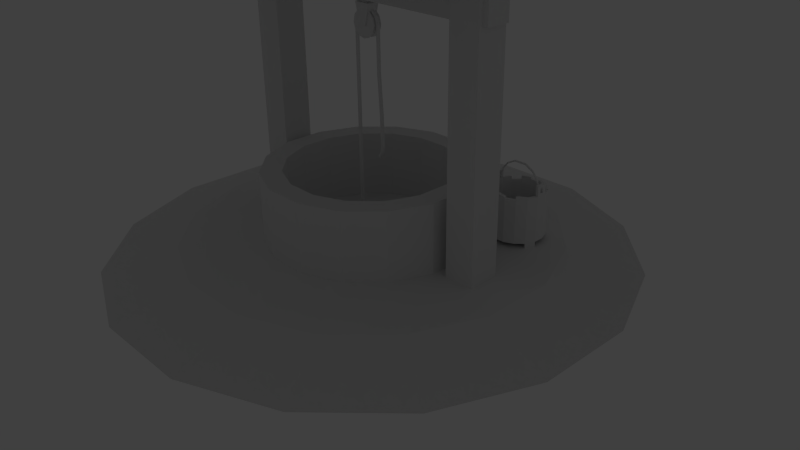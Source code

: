 # Source: Well.blend  (saved by Blender 2.68.0; exported with 4.5.12 LTS)
import bpy
from mathutils import Matrix  # noqa: F401  (used for matrix-valued properties, if any)

bpy.ops.wm.read_factory_settings(use_empty=True)
scene = bpy.context.scene
scene.name = 'Scene'

# ---- collections
col_collection_1 = bpy.data.collections.new('Collection 1'); scene.collection.children.link(col_collection_1)
col_collection_10 = bpy.data.collections.new('Collection 10'); scene.collection.children.link(col_collection_10)
col_collection_10.hide_render = True
col_collection_10.hide_viewport = True

# ---- world
world_world = bpy.data.worlds.new('World'); scene.world = world_world
world_world.color = (0.05088, 0.05088, 0.05088)
world_world.use_sun_shadow = False
world_world.sun_shadow_jitter_overblur = 0.0
world_world.cycles.sampling_method = 'MANUAL'
world_world.cycles.sample_map_resolution = 256

# ---- cameras
cam_camera = bpy.data.cameras.new('Camera')
cam_camera.clip_end = 100.0
cam_camera.lens = 35.0
cam_camera.sensor_width = 32.0
cam_camera.sensor_height = 18.0
cam_camera.ortho_scale = 7.314
cam_camera.dof.focus_distance = 0.0
cam_camera.dof.aperture_fstop = 128.0

# ---- lights
light_lamp = bpy.data.lights.new('Lamp', 'POINT')
light_lamp.transmission_factor = 0.0
light_lamp.cutoff_distance = 30.0
light_lamp.energy = 100.0
light_lamp.shadow_buffer_clip_start = 1.001
light_lamp.shadow_soft_size = 0.1
light_lamp.shadow_maximum_resolution = 0.006
light_lamp.use_absolute_resolution = True
light_lamp.cycles.use_multiple_importance_sampling = False

# ---- meshes
me_cube = bpy.data.meshes.new('Cube')
me_cube.from_pydata([(-1.0, -1.0, -1.0), (-1.0, 1.0, -1.0), (1.0, 1.0, -1.0), (1.0, -1.0, -1.0), (-1.0, -1.0, 22.4), (-1.0, 1.0, 22.4), (1.0, 1.0, 22.4), (1.0, -1.0, 22.4), (15.6, -1.0, -1.0), (15.6, 1.0, -1.0), (17.6, 1.0, -1.0), (17.6, -1.0, -1.0), (15.6, -1.0, 22.4), (15.6, 1.0, 22.4), (17.6, 1.0, 22.4), (17.6, -1.0, 22.4), (-0.8, -0.1927, 15.3), (-0.8, 0.8914, 16.09), (0.8, 0.8914, 16.09), (0.8, -0.1927, 15.3), (-0.8, -5.282, 19.35), (-0.8, -4.198, 20.04), (0.8, -4.198, 20.04), (0.8, -5.282, 19.35), (15.8, -0.1927, 15.3), (15.8, 0.8914, 16.09), (17.4, 0.8914, 16.09), (17.4, -0.1927, 15.3), (15.8, -5.282, 19.35), (15.8, -4.198, 20.04), (17.4, -4.198, 20.04), (17.4, -5.282, 19.35), (17.4, 0.1894, 15.3), (17.4, -0.8947, 16.09), (15.8, -0.8947, 16.09), (15.8, 0.1894, 15.3), (17.4, 5.279, 19.35), (17.4, 4.195, 20.04), (15.8, 4.195, 20.04), (15.8, 5.279, 19.35), (0.8, 0.1894, 15.3), (0.8, -0.8947, 16.09), (-0.8, -0.8947, 16.09), (-0.8, 0.1894, 15.3), (0.8, 5.279, 19.35), (0.8, 4.195, 20.04), (-0.8, 4.195, 20.04), (-0.8, 5.279, 19.35), (-2.655, -8.814, 17.0), (-2.655, -9.281, 17.67), (-2.655, 9.283, 17.68), (-2.655, 8.863, 16.99), (19.18, -8.814, 17.0), (19.18, -9.281, 17.67), (19.18, 9.283, 17.68), (19.18, 8.863, 16.99), (19.18, -0.7232, 22.94), (19.18, 0.7232, 22.94), (-2.655, 0.7232, 22.94), (-2.655, -0.7232, 22.94), (19.18, 0.7232, 22.03), (19.18, -0.7232, 22.03), (-2.655, -0.7232, 22.03), (-2.655, 0.7232, 22.03), (-3.508, -9.428, 17.49), (-3.508, -9.568, 17.75), (-3.508, 9.574, 17.75), (-3.508, 9.422, 17.48), (20.04, -9.428, 17.49), (20.04, -9.568, 17.75), (20.04, 9.574, 17.75), (20.04, 9.422, 17.48), (20.04, -0.8339, 23.14), (20.04, 0.8339, 23.14), (-3.508, 0.8339, 23.14), (-3.508, -0.8339, 23.14), (20.04, 0.8339, 22.79), (20.04, -0.8339, 22.79), (-3.508, -0.8339, 22.79), (-3.508, 0.8339, 22.79), (17.96, -0.7639, 14.04), (17.96, -0.7639, 15.57), (-1.427, -0.7639, 15.57), (-1.427, -0.7639, 14.04), (17.96, 0.7639, 14.04), (17.96, 0.7639, 15.57), (-1.427, 0.7639, 15.57), (-1.427, 0.7639, 14.04), (8.044, 0.2146, 14.86), (8.044, 0.2146, 13.66), (8.264, 0.2749, 13.43), (8.264, -0.2749, 13.43), (8.697, 0.2749, 13.32), (8.697, -0.2749, 13.32), (9.014, 0.2749, 13.0), (9.014, -0.2749, 13.0), (9.13, 0.2749, 12.57), (9.13, -0.2749, 12.57), (9.014, 0.2749, 12.13), (9.014, -0.2749, 12.13), (8.697, 0.2749, 11.82), (8.697, -0.2749, 11.82), (8.264, 0.2749, 11.7), (8.264, -0.2749, 11.7), (7.832, 0.2749, 11.82), (7.832, -0.2749, 11.82), (7.515, 0.2749, 12.13), (7.515, -0.2749, 12.13), (7.399, 0.2749, 12.57), (7.399, -0.2749, 12.57), (7.515, 0.2749, 13.0), (7.515, -0.2749, 13.0), (7.832, 0.2749, 13.32), (7.832, -0.2749, 13.32), (8.485, 0.2146, 14.86), (8.485, 0.2146, 13.66), (8.044, -0.2146, 13.66), (8.044, -0.2146, 14.86), (8.485, -0.2146, 14.86), (8.485, -0.2146, 13.66), (8.264, 0.1171, 13.37), (8.264, -0.1171, 13.37), (8.665, -0.1171, 13.26), (8.665, 0.1171, 13.26), (8.959, -0.1171, 12.97), (8.959, 0.1171, 12.97), (9.066, -0.1171, 12.57), (9.066, 0.1171, 12.57), (8.959, -0.1171, 12.17), (8.959, 0.1171, 12.17), (8.665, -0.1171, 11.87), (8.665, 0.1171, 11.87), (8.264, -0.1171, 11.76), (8.264, 0.1171, 11.76), (7.864, -0.1171, 11.87), (7.864, 0.1171, 11.87), (7.57, -0.1171, 12.17), (7.57, 0.1171, 12.17), (7.463, -0.1171, 12.57), (7.463, 0.1171, 12.57), (7.57, -0.1171, 12.97), (7.57, 0.1171, 12.97), (7.864, -0.1171, 13.26), (7.864, 0.1171, 13.26), (7.704, 0.3832, 13.76), (8.041, 0.3832, 12.47), (8.825, 0.3832, 13.76), (8.488, 0.3832, 12.47), (8.041, -0.3832, 12.47), (7.704, -0.3832, 13.76), (8.825, -0.3832, 13.76), (8.488, -0.3832, 12.47), (9.264, -0.05973, 12.57), (9.264, 0.05972, 12.57), (9.161, -0.1195, 12.57), (9.058, -0.05973, 12.56), (9.058, 0.05972, 12.56), (9.161, 0.1194, 12.57), (9.053, 0.06301, 4.541), (9.05, 0.1659, 4.542), (8.975, 0.008968, 4.582), (8.896, 0.05777, 4.625), (8.893, 0.1606, 4.626), (8.97, 0.2147, 4.585), (9.161, 0.1194, 12.59), (9.058, 0.05972, 12.58), (9.058, -0.05973, 12.58), (9.161, -0.1195, 12.59), (9.264, 0.05972, 12.59), (9.264, -0.05973, 12.59), (8.673, 0.1193, 13.33), (8.649, 0.06289, 13.23), (8.652, -0.05641, 13.22), (8.68, -0.1193, 13.32), (8.701, 0.0564, 13.43), (8.705, -0.06289, 13.42), (9.021, -0.1194, 13.0), (9.017, 0.1194, 13.0), (9.085, 0.05813, 13.05), (9.086, -0.06125, 13.05), (8.953, -0.05813, 12.95), (8.952, 0.06124, 12.95), (7.273, 0.05972, 12.57), (7.273, -0.05973, 12.57), (7.376, 0.1194, 12.57), (7.479, 0.05972, 12.56), (7.479, -0.05973, 12.56), (7.376, -0.1195, 12.57), (7.273, 0.05972, -0.2224), (7.273, -0.05973, -0.2224), (7.376, 0.1194, -0.2243), (7.479, 0.05972, -0.2261), (7.479, -0.05973, -0.2261), (7.376, -0.1195, -0.2243), (7.376, -0.1195, 12.59), (7.479, -0.05973, 12.58), (7.479, 0.05972, 12.58), (7.376, 0.1194, 12.59), (7.273, -0.05973, 12.59), (7.273, 0.05972, 12.59), (7.864, -0.1193, 13.33), (7.888, -0.06289, 13.23), (7.885, 0.0564, 13.22), (7.857, 0.1193, 13.32), (7.836, -0.05641, 13.43), (7.832, 0.06289, 13.42), (7.516, 0.1194, 13.0), (7.52, -0.1194, 13.0), (7.452, -0.05813, 13.05), (7.451, 0.06124, 13.05), (7.584, 0.05813, 12.95), (7.585, -0.06124, 12.95), (9.058, 0.05972, 9.904), (9.227, 0.05972, 7.243), (9.227, -0.05973, 7.243), (9.058, -0.05973, 9.904), (9.264, -0.05973, 9.907), (9.434, -0.05973, 7.246), (9.434, 0.05972, 7.246), (9.264, 0.05972, 9.907), (9.161, 0.1194, 9.906), (9.331, 0.1194, 7.245), (9.161, -0.1195, 9.906), (9.331, -0.1195, 7.245), (9.198, 0.1156, 5.912), (9.405, -0.00382, 5.916), (9.302, 0.1754, 5.914), (9.302, -0.06354, 5.914), (9.198, -0.003819, 5.912), (9.405, 0.1156, 5.916), (9.184, 0.1436, 5.247), (9.391, 0.02413, 5.251), (9.288, 0.2033, 5.249), (9.288, -0.03559, 5.249), (9.184, 0.02413, 5.247), (9.391, 0.1436, 5.251), (9.093, 0.1576, 4.914), (9.3, 0.03811, 4.918), (9.196, 0.2173, 4.916), (9.196, -0.02161, 4.916), (9.093, 0.03811, 4.914), (9.3, 0.1576, 4.918)], [], [(4, 5, 1, 0), (5, 6, 2, 1), (6, 7, 3, 2), (7, 4, 0, 3), (13, 14, 10, 9), (12, 13, 9, 8), (14, 15, 11, 10), (15, 12, 8, 11), (20, 21, 17, 16), (21, 22, 18, 17), (22, 23, 19, 18), (23, 20, 16, 19), (29, 30, 26, 25), (28, 29, 25, 24), (30, 31, 27, 26), (31, 28, 24, 27), (36, 37, 33, 32), (37, 38, 34, 33), (38, 39, 35, 34), (39, 36, 32, 35), (45, 46, 42, 41), (44, 45, 41, 40), (46, 47, 43, 42), (47, 44, 40, 43), (52, 53, 49, 48), (54, 55, 51, 50), (61, 52, 48, 62), (63, 58, 50, 51), (61, 56, 53, 52), (55, 60, 63, 51), (60, 61, 62, 63), (48, 49, 59, 62), (62, 59, 58, 63), (55, 54, 57, 60), (60, 57, 56, 61), (68, 69, 65, 64), (73, 70, 66, 74), (70, 71, 67, 66), (77, 68, 64, 78), (79, 74, 66, 67), (77, 72, 69, 68), (69, 72, 75, 65), (72, 73, 74, 75), (71, 76, 79, 67), (76, 77, 78, 79), (64, 65, 75, 78), (78, 75, 74, 79), (71, 70, 73, 76), (76, 73, 72, 77), (80, 81, 82, 83), (87, 86, 85, 84), (80, 83, 87, 84), (81, 80, 84, 85), (82, 81, 85, 86), (83, 82, 86, 87), (121, 91, 93, 122), (122, 93, 95, 124), (124, 95, 97, 126), (126, 97, 99, 128), (119, 118, 117, 116), (128, 99, 101, 130), (89, 88, 114, 115), (130, 101, 103, 132), (132, 103, 105, 134), (118, 119, 115, 114), (134, 105, 107, 136), (136, 107, 109, 138), (116, 117, 88, 89), (138, 109, 111, 140), (93, 91, 113, 111, 109, 107, 105, 103, 101, 99, 97, 95), (142, 113, 91, 121), (140, 111, 113, 142), (90, 92, 94, 96, 98, 100, 102, 104, 106, 108, 110, 112), (90, 120, 123, 92), (120, 121, 122, 123), (92, 123, 125, 94), (123, 122, 124, 125), (94, 125, 127, 96), (125, 124, 126, 127), (96, 127, 129, 98), (127, 126, 128, 129), (98, 129, 131, 100), (129, 128, 130, 131), (100, 131, 133, 102), (131, 130, 132, 133), (102, 133, 135, 104), (133, 132, 134, 135), (104, 135, 137, 106), (135, 134, 136, 137), (106, 137, 139, 108), (137, 136, 138, 139), (108, 139, 141, 110), (139, 138, 140, 141), (112, 143, 120, 90), (143, 142, 121, 120), (110, 141, 143, 112), (141, 140, 142, 143), (151, 150, 149, 148), (145, 144, 146, 147), (151, 148, 145, 147), (150, 151, 147, 146), (149, 150, 146, 144), (148, 149, 144, 145), (240, 236, 162, 161), (180, 181, 165, 166), (241, 237, 158, 159), (236, 238, 163, 162), (237, 239, 160, 158), (238, 241, 159, 163), (239, 240, 161, 160), (178, 179, 169, 168), (176, 180, 166, 167), (177, 178, 168, 164), (179, 176, 167, 169), (181, 177, 164, 165), (172, 171, 181, 180), (174, 175, 179, 178), (173, 172, 180, 176), (170, 174, 178, 177), (175, 173, 176, 179), (171, 170, 177, 181), (157, 164, 168, 153), (153, 168, 169, 152), (152, 169, 167, 154), (154, 167, 166, 155), (156, 165, 164, 157), (155, 166, 165, 156), (185, 186, 192, 191), (210, 211, 195, 196), (183, 182, 188, 189), (186, 187, 193, 192), (182, 184, 190, 188), (187, 183, 189, 193), (184, 185, 191, 190), (208, 209, 199, 198), (206, 210, 196, 197), (207, 208, 198, 194), (209, 206, 197, 199), (211, 207, 194, 195), (202, 201, 211, 210), (204, 205, 209, 208), (203, 202, 210, 206), (200, 204, 208, 207), (205, 203, 206, 209), (201, 200, 207, 211), (187, 194, 198, 183), (183, 198, 199, 182), (182, 199, 197, 184), (184, 197, 196, 185), (186, 195, 194, 187), (185, 196, 195, 186), (155, 156, 212, 215), (215, 212, 213, 214), (153, 152, 216, 219), (219, 216, 217, 218), (156, 157, 220, 212), (212, 220, 221, 213), (152, 154, 222, 216), (216, 222, 223, 217), (157, 153, 219, 220), (220, 219, 218, 221), (154, 155, 215, 222), (222, 215, 214, 223), (214, 213, 224, 228), (218, 217, 225, 229), (213, 221, 226, 224), (217, 223, 227, 225), (221, 218, 229, 226), (223, 214, 228, 227), (228, 224, 230, 234), (229, 225, 231, 235), (224, 226, 232, 230), (225, 227, 233, 231), (226, 229, 235, 232), (227, 228, 234, 233), (234, 230, 236, 240), (235, 231, 237, 241), (230, 232, 238, 236), (231, 233, 239, 237), (232, 235, 241, 238), (233, 234, 240, 239)])
_uv = me_cube.uv_layers.new(name='UVMap')
_uv.uv.foreach_set('vector', [1.511, 0.6903, 1.384, 0.6907, 1.379, -0.7984, 1.506, -0.7988, 0.7309, 1.703, 0.6036, 1.703, 0.6077, 0.3825, 0.735, 0.3829, 1.116, 0.6903, 0.9882, 0.6907, 0.9837, -0.7984, 1.111, -0.7988, 0.1099, 0.02653, 0.2372, 0.02614, 0.24, 0.939, 0.1127, 0.9394, 0.5996, 1.703, 0.4723, 1.703, 0.4764, 0.3825, 0.6036, 0.3829, 0.7263, 1.103, 0.599, 1.104, 0.5945, -0.3855, 0.7217, -0.3859, 1.247, 0.6903, 1.12, 0.6907, 1.116, -0.7984, 1.243, -0.7988, 0.735, 0.3829, 0.8622, 0.3825, 0.865, 1.295, 0.7378, 1.296, -0.616, 1.03, -0.6932, 1.003, -0.6943, 0.593, -0.6121, 0.6164, -0.3043, 1.003, -0.4061, 1.003, -0.4048, 0.593, -0.303, 0.5933, 1.147, 1.101, 1.07, 1.128, 1.066, 0.714, 1.148, 0.6907, -0.991, 0.5933, -0.8891, 0.593, -0.8879, 0.9864, -0.9897, 0.9868, 0.1205, 0.5929, 0.2223, 0.5925, 0.2236, 1.003, 0.1218, 1.003, 1.226, 1.128, 1.149, 1.101, 1.148, 0.6907, 1.23, 0.714, 0.3848, 0.9833, 0.3076, 1.011, 0.3037, 0.5966, 0.3859, 0.5733, -0.5091, 0.5933, -0.4073, 0.593, -0.4061, 0.9864, -0.5079, 0.9868, 0.1809, 0.9433, 0.1038, 0.916, 0.1026, 0.506, 0.1849, 0.5294, 0.01744, 0.5929, 0.1193, 0.5925, 0.1205, 1.003, 0.0187, 1.003, -0.8068, 1.382, -0.884, 1.409, -0.8879, 0.9949, -0.8057, 0.9716, -0.5103, 0.9716, -0.6121, 0.9713, -0.6109, 0.593, -0.5091, 0.5933, -0.1729, 0.5929, -0.07111, 0.5925, -0.06985, 1.003, -0.1717, 1.003, -0.513, 1.409, -0.5902, 1.382, -0.5913, 0.9716, -0.5091, 0.9949, 1.065, 1.101, 0.9876, 1.128, 0.9837, 0.714, 1.066, 0.6907, -0.7861, 0.9716, -0.8879, 0.9713, -0.8868, 0.593, -0.7849, 0.5933, 1.614, 0.5909, 1.571, 0.5911, 1.567, -0.7987, 1.61, -0.7988, 1.511, -0.7987, 1.562, -0.7988, 1.567, 0.5909, 1.515, 0.5911, -0.303, -0.7972, 0.2193, -0.7988, 0.2236, 0.5909, -0.2987, 0.5925, 0.7316, 0.7679, 0.6646, 0.7681, 0.6624, 0.239, 0.7138, 0.2657, 0.7576, -0.1896, 0.806, -0.2206, 0.8173, 0.4188, 0.765, 0.417, -0.303, 0.5909, -0.9004, 0.5928, -0.9047, -0.797, -0.3073, -0.7988, -0.9004, 0.5928, -0.9867, 0.593, -0.991, -0.7967, -0.9047, -0.797, 0.4474, 0.5731, 0.4044, 0.603, 0.4025, 0.04267, 0.46, 0.04249, 0.46, 0.04249, 0.4025, 0.04267, 0.4022, -0.04937, 0.4597, -0.04955, 0.7642, -0.8345, 0.8157, -0.834, 0.8121, -0.1947, 0.7632, -0.2251, 0.9262, -0.2532, 0.9837, -0.2531, 0.9834, -0.161, 0.9259, -0.1612, 1.077, 1.833, 1.077, 1.809, -0.1855, 1.809, -0.1855, 1.833, -0.2121, 1.077, -0.2121, 0.544, 1.066, 0.544, 1.066, 1.077, 1.067, 2.013, 1.067, 1.987, -0.196, 1.987, -0.196, 2.013, 1.078, 0.4408, 1.078, -0.09327, -0.224, -0.09327, -0.224, 0.4408, 0.331, 0.6152, 0.308, 0.6123, 0.5861, 1.205, 0.6052, 1.198, 0.3451, 0.5104, 0.3221, 0.5075, 0.7488, 0.002574, 0.7646, 0.01348, 1.066, -0.09048, 1.066, 0.4423, -0.2121, 0.4423, -0.2121, -0.09048, 1.068, 0.4419, 1.068, 0.5439, -0.2143, 0.5439, -0.2143, 0.4419, 1.078, 1.078, 1.078, 0.5445, -0.224, 0.5445, -0.224, 1.078, 1.078, 0.5445, 1.078, 0.4408, -0.224, 0.4408, -0.224, 0.5445, 0.7646, 0.01348, 0.7488, 0.002574, 0.3221, 0.5075, 0.3451, 0.5104, 0.3451, 0.5104, 0.3221, 0.5075, 0.308, 0.6123, 0.331, 0.6152, 0.6052, 1.198, 0.5861, 1.205, 0.308, 0.6123, 0.331, 0.6152, 0.331, 0.6152, 0.308, 0.6123, 0.3221, 0.5075, 0.3451, 0.5104, 0.3691, 1.267, 0.3095, 1.267, 0.3057, 0.03395, 0.3653, 0.03377, 0.9799, 1.616, 0.8937, 1.616, 0.8975, 0.3825, 0.9837, 0.3828, 0.8099, 1.173, 0.8068, -0.06082, 0.8811, -0.0611, 0.8842, 1.172, -0.8937, 1.084, -0.991, 1.084, -0.9907, 0.9868, -0.8934, 0.9871, 0.4089, 0.3827, 0.4127, 1.616, 0.3359, 1.616, 0.3321, 0.383, 0.4143, 0.4227, 0.3171, 0.423, 0.3168, 0.3258, 0.414, 0.3255, 0.6063, 0.9624, 0.6063, 0.999, 0.7946, 0.9329, 0.7807, 0.9013, 0.7807, 0.9013, 0.7946, 0.9329, 0.9325, 0.7525, 0.9083, 0.7342, 0.9083, 0.7342, 0.9325, 0.7525, 0.983, 0.5059, 0.955, 0.5059, 0.955, 0.5059, 0.983, 0.5059, 0.9325, 0.2594, 0.9083, 0.2777, 0.6558, 0.1979, 0.6551, 0.4006, 0.5803, 0.4004, 0.581, 0.1977, 0.9083, 0.2777, 0.9325, 0.2594, 0.7946, 0.07892, 0.7807, 0.1106, 0.6519, 0.6036, 0.6513, 0.4009, 0.7261, 0.4006, 0.7267, 0.6034, 0.7807, 0.1106, 0.7946, 0.07892, 0.6063, 0.01287, 0.6063, 0.04942, 0.6063, 0.04942, 0.6063, 0.01287, 0.418, 0.07892, 0.4319, 0.1106, 0.6558, 0.4004, 0.6564, 0.1993, 0.7291, 0.1995, 0.7285, 0.4006, 0.4319, 0.1106, 0.418, 0.07892, 0.2801, 0.2594, 0.3043, 0.2777, 0.3043, 0.2777, 0.2801, 0.2594, 0.2297, 0.5059, 0.2576, 0.5059, 0.7995, 0.4006, 0.8001, 0.6017, 0.7273, 0.602, 0.7267, 0.4009, 0.2576, 0.5059, 0.2297, 0.5059, 0.2801, 0.7525, 0.3043, 0.7342, 0.7946, 0.9329, 0.6063, 0.999, 0.418, 0.9329, 0.2801, 0.7525, 0.2297, 0.5059, 0.2801, 0.2594, 0.418, 0.07892, 0.6063, 0.01287, 0.7946, 0.07892, 0.9325, 0.2594, 0.983, 0.5059, 0.9325, 0.7525, 0.4319, 0.9013, 0.418, 0.9329, 0.6063, 0.999, 0.6063, 0.9624, 0.3043, 0.7342, 0.2801, 0.7525, 0.418, 0.9329, 0.4319, 0.9013, 0.6063, 0.999, 0.7946, 0.9329, 0.9325, 0.7525, 0.983, 0.5059, 0.9325, 0.2594, 0.7946, 0.07892, 0.6063, 0.01287, 0.418, 0.07892, 0.2801, 0.2594, 0.2297, 0.5059, 0.2801, 0.7525, 0.418, 0.9329, 0.6063, 0.999, 0.6063, 0.9624, 0.7807, 0.9013, 0.7946, 0.9329, 0.3447, 0.9525, 0.1711, 0.9531, 0.1703, 0.6868, 0.3439, 0.6863, 0.7946, 0.9329, 0.7807, 0.9013, 0.9083, 0.7342, 0.9325, 0.7525, 0.3439, 0.6863, 0.1703, 0.6868, 0.1694, 0.3794, 0.343, 0.3789, 0.9325, 0.7525, 0.9083, 0.7342, 0.955, 0.5059, 0.983, 0.5059, 0.343, 0.3789, 0.1694, 0.3794, 0.1686, 0.1131, 0.3421, 0.1126, 0.983, 0.5059, 0.955, 0.5059, 0.9083, 0.2777, 0.9325, 0.2594, 0.8706, 0.9531, 0.697, 0.9525, 0.6978, 0.6863, 0.8714, 0.6868, 0.9325, 0.2594, 0.9083, 0.2777, 0.7807, 0.1106, 0.7946, 0.07892, 0.8714, 0.6868, 0.6978, 0.6863, 0.6988, 0.3789, 0.8723, 0.3794, 0.7946, 0.07892, 0.7807, 0.1106, 0.6063, 0.04942, 0.6063, 0.01287, 0.8723, 0.3794, 0.6988, 0.3789, 0.6996, 0.1126, 0.8732, 0.1131, 0.6063, 0.01287, 0.6063, 0.04942, 0.4319, 0.1106, 0.418, 0.07892, 0.3447, 0.1131, 0.5183, 0.1126, 0.5191, 0.3789, 0.3455, 0.3794, 0.418, 0.07892, 0.4319, 0.1106, 0.3043, 0.2777, 0.2801, 0.2594, 0.3455, 0.3794, 0.5191, 0.3789, 0.52, 0.6863, 0.3465, 0.6868, 0.2801, 0.2594, 0.3043, 0.2777, 0.2576, 0.5059, 0.2297, 0.5059, 0.3465, 0.6868, 0.52, 0.6863, 0.5209, 0.9525, 0.3473, 0.9531, 0.2297, 0.5059, 0.2576, 0.5059, 0.3043, 0.7342, 0.2801, 0.7525, 0.5209, 0.1131, 0.6944, 0.1126, 0.6953, 0.3789, 0.5217, 0.3794, 0.418, 0.9329, 0.4319, 0.9013, 0.6063, 0.9624, 0.6063, 0.999, 0.5226, 0.6868, 0.6962, 0.6863, 0.697, 0.9525, 0.5234, 0.9531, 0.2801, 0.7525, 0.3043, 0.7342, 0.4319, 0.9013, 0.418, 0.9329, 0.5217, 0.3794, 0.6953, 0.3789, 0.6962, 0.6863, 0.5226, 0.6868, 0.448, 0.4006, 0.3901, 0.1808, 0.5803, 0.1803, 0.5238, 0.4004, 0.2578, 0.4006, 0.1999, 0.1808, 0.3901, 0.1803, 0.3336, 0.4004, 0.597, 0.7212, 0.5212, 0.7214, 0.5208, 0.5915, 0.5966, 0.5912, 0.3908, 0.6265, 0.3901, 0.401, 0.5201, 0.4006, 0.5208, 0.6261, 0.5213, 0.5912, 0.5208, 0.401, 0.6507, 0.4006, 0.6513, 0.5908, 0.3299, 0.4006, 0.3305, 0.6261, 0.2006, 0.6265, 0.1999, 0.401, 0.1685, -3.526, 0.00164, -3.527, 0.001641, -3.889, 0.1685, -3.888, 0.1685, 0.5286, 0.001637, 0.5284, 0.001641, -0.1021, 0.1685, -0.1019, 0.669, -3.52, 0.5022, -3.521, 0.5022, -3.883, 0.669, -3.882, 1.003, -3.525, 0.8358, -3.522, 0.8358, -3.884, 1.003, -3.887, 0.5022, -3.521, 0.3353, -3.524, 0.3353, -3.885, 0.5022, -3.883, 0.8358, -3.522, 0.669, -3.52, 0.669, -3.882, 0.8358, -3.884, 0.3353, -3.524, 0.1685, -3.526, 0.1685, -3.888, 0.3353, -3.885, 0.669, 0.5294, 0.5022, 0.5292, 0.5022, -0.1012, 0.669, -0.1011, 0.3353, 0.5289, 0.1685, 0.5286, 0.1685, -0.1019, 0.3353, -0.1016, 0.8358, 0.5291, 0.669, 0.5294, 0.669, -0.1011, 0.8358, -0.1014, 0.5022, 0.5292, 0.3353, 0.5289, 0.3353, -0.1016, 0.5022, -0.1012, 1.003, 0.5287, 0.8358, 0.5291, 0.8358, -0.1014, 1.003, -0.1017, 0.1685, 1.159, 0.001632, 1.159, 0.001637, 0.5284, 0.1685, 0.5286, 0.669, 1.16, 0.5021, 1.16, 0.5022, 0.5292, 0.669, 0.5294, 0.3353, 1.159, 0.1685, 1.159, 0.1685, 0.5286, 0.3353, 0.5289, 0.8358, 1.16, 0.669, 1.16, 0.669, 0.5294, 0.8358, 0.5291, 0.5021, 1.16, 0.3353, 1.159, 0.3353, 0.5289, 0.5022, 0.5292, 1.003, 1.159, 0.8358, 1.16, 0.8358, 0.5291, 1.003, 0.5287, 0.7635, -0.003801, 0.7635, 0.01096, 0.6032, 0.01208, 0.6033, -0.002683, 0.6033, -0.002683, 0.6032, 0.01208, 0.4429, 0.01172, 0.443, -0.003049, 0.443, -0.003049, 0.4429, 0.01172, 0.2826, 0.01012, 0.2826, -0.004658, 0.2826, -0.004658, 0.2826, 0.01012, 0.1222, 0.008756, 0.1222, -0.006019, 0.4101, 0.09692, 0.4105, 0.06738, 0.5899, 0.06738, 0.5894, 0.09692, 0.1222, -0.006019, 0.1222, 0.008756, -0.0382, 0.008758, -0.0382, -0.006019, 0.1685, 8.185, 0.001632, 8.183, 0.001641, -7.283, 0.1685, -7.281, 0.1685, 0.5286, 0.001637, 0.5284, 0.001641, -0.1021, 0.1685, -0.1019, 0.669, 8.195, 0.5021, 8.193, 0.5022, -7.273, 0.669, -7.271, 1.003, 8.187, 0.8358, 8.191, 0.8358, -7.275, 1.003, -7.279, 0.5021, 8.193, 0.3353, 8.189, 0.3353, -7.277, 0.5022, -7.273, 0.8358, 8.191, 0.669, 8.195, 0.669, -7.271, 0.8358, -7.275, 0.3353, 8.189, 0.1685, 8.185, 0.1685, -7.281, 0.3353, -7.277, 0.669, 0.5294, 0.5022, 0.5292, 0.5022, -0.1012, 0.669, -0.1011, 0.3353, 0.5289, 0.1685, 0.5286, 0.1685, -0.1019, 0.3353, -0.1016, 0.8358, 0.5291, 0.669, 0.5294, 0.669, -0.1011, 0.8358, -0.1014, 0.5022, 0.5292, 0.3353, 0.5289, 0.3353, -0.1016, 0.5022, -0.1012, 1.003, 0.5287, 0.8358, 0.5291, 0.8358, -0.1014, 1.003, -0.1017, 0.1685, 1.159, 0.001632, 1.159, 0.001637, 0.5284, 0.1685, 0.5286, 0.669, 1.16, 0.5021, 1.16, 0.5022, 0.5292, 0.669, 0.5294, 0.3353, 1.159, 0.1685, 1.159, 0.1685, 0.5286, 0.3353, 0.5289, 0.8358, 1.16, 0.669, 1.16, 0.669, 0.5294, 0.8358, 0.5291, 0.5021, 1.16, 0.3353, 1.159, 0.3353, 0.5289, 0.5022, 0.5292, 1.003, 1.159, 0.8358, 1.16, 0.8358, 0.5291, 1.003, 0.5287, 0.7635, -0.003801, 0.7635, 0.01096, 0.6032, 0.01208, 0.6033, -0.002683, 0.6033, -0.002683, 0.6032, 0.01208, 0.4429, 0.01172, 0.443, -0.003049, 0.443, -0.003049, 0.4429, 0.01172, 0.2826, 0.01012, 0.2826, -0.004658, 0.2826, -0.004658, 0.2826, 0.01012, 0.1222, 0.008756, 0.1222, -0.006019, 0.4101, 0.09692, 0.4105, 0.06738, 0.5899, 0.06738, 0.5894, 0.09692, 0.1222, -0.006019, 0.1222, 0.008756, -0.0382, 0.008758, -0.0382, -0.006019, 0.1685, 4.796, 0.001632, 4.794, 0.001635, 1.9, 0.1685, 1.901, 0.1685, 1.901, 0.001635, 1.9, 0.001638, -0.9944, 0.1685, -0.9932, 0.669, 4.801, 0.5021, 4.8, 0.5022, 1.906, 0.669, 1.907, 0.669, 1.907, 0.5022, 1.906, 0.5022, -0.9888, 0.669, -0.9876, 1.003, 4.796, 0.8358, 4.799, 0.8358, 1.904, 1.003, 1.902, 1.003, 1.902, 0.8358, 1.904, 0.8358, -0.9899, 1.003, -0.9923, 0.5021, 4.8, 0.3353, 4.798, 0.3353, 1.903, 0.5022, 1.906, 0.5022, 1.906, 0.3353, 1.903, 0.3353, -0.991, 0.5022, -0.9888, 0.8358, 4.799, 0.669, 4.801, 0.669, 1.907, 0.8358, 1.904, 0.8358, 1.904, 0.669, 1.907, 0.669, -0.9876, 0.8358, -0.9899, 0.3353, 4.798, 0.1685, 4.796, 0.1685, 1.901, 0.3353, 1.903, 0.3353, 1.903, 0.1685, 1.901, 0.1685, -0.9932, 0.3353, -0.991, 0.1685, -0.9932, 0.001638, -0.9944, 0.001639, -2.442, 0.1685, -2.44, 0.669, -0.9876, 0.5022, -0.9888, 0.5022, -2.436, 0.669, -2.435, 1.003, -0.9923, 0.8358, -0.9899, 0.8358, -2.437, 1.003, -2.439, 0.5022, -0.9888, 0.3353, -0.991, 0.3353, -2.438, 0.5022, -2.436, 0.8358, -0.9899, 0.669, -0.9876, 0.669, -2.435, 0.8358, -2.437, 0.3353, -0.991, 0.1685, -0.9932, 0.1685, -2.44, 0.3353, -2.438, 0.1685, -2.44, 0.001639, -2.442, 0.00164, -3.165, 0.1685, -3.164, 0.669, -2.435, 0.5022, -2.436, 0.5022, -3.16, 0.669, -3.158, 1.003, -2.439, 0.8358, -2.437, 0.8358, -3.161, 1.003, -3.163, 0.5022, -2.436, 0.3353, -2.438, 0.3353, -3.162, 0.5022, -3.16, 0.8358, -2.437, 0.669, -2.435, 0.669, -3.158, 0.8358, -3.161, 0.3353, -2.438, 0.1685, -2.44, 0.1685, -3.164, 0.3353, -3.162, 0.1685, -3.164, 0.00164, -3.165, 0.00164, -3.527, 0.1685, -3.526, 0.669, -3.158, 0.5022, -3.16, 0.5022, -3.521, 0.669, -3.52, 1.003, -3.163, 0.8358, -3.161, 0.8358, -3.522, 1.003, -3.525, 0.5022, -3.16, 0.3353, -3.162, 0.3353, -3.524, 0.5022, -3.521, 0.8358, -3.161, 0.669, -3.158, 0.669, -3.52, 0.8358, -3.522, 0.3353, -3.162, 0.1685, -3.164, 0.1685, -3.526, 0.3353, -3.524])
me_cube.use_remesh_preserve_volume = False
me_cube.use_remesh_preserve_attributes = False
me_cube.use_mirror_vertex_groups = False
me_cube.update()
me_cylinder = bpy.data.meshes.new('Cylinder')
me_cylinder.from_pydata([(0.1951, 0.9808, -1.0), (0.1951, 0.9808, 0.5217), (0.5556, 0.8315, -1.0), (0.5556, 0.8315, 0.5217), (0.8315, 0.5556, -1.0), (0.8315, 0.5556, 0.5217), (0.9808, 0.1951, -1.0), (0.9808, 0.1951, 0.5217), (0.9808, -0.1951, -1.0), (0.9808, -0.1951, 0.5217), (0.8315, -0.5556, -1.0), (0.8315, -0.5556, 0.5217), (0.5556, -0.8315, -1.0), (0.5556, -0.8315, 0.5217), (0.1951, -0.9808, -1.0), (0.1951, -0.9808, 0.5217), (-0.1951, -0.9808, -1.0), (-0.1951, -0.9808, 0.5217), (-0.5556, -0.8315, -1.0), (-0.5556, -0.8315, 0.5217), (-0.8315, -0.5556, -1.0), (-0.8315, -0.5556, 0.5217), (-0.9808, -0.1951, -1.0), (-0.9808, -0.1951, 0.5217), (-0.9808, 0.1951, -1.0), (-0.9808, 0.1951, 0.5217), (-0.8315, 0.5556, -1.0), (-0.8315, 0.5556, 0.5217), (-0.5556, 0.8315, -1.0), (-0.5556, 0.8315, 0.5217), (-0.1951, 0.9808, -1.0), (-0.1951, 0.9808, 0.5217), (0.1556, 0.782, 0.5217), (0.443, 0.663, 0.5217), (0.663, 0.443, 0.5217), (0.782, 0.1556, 0.5217), (0.782, -0.1556, 0.5217), (0.663, -0.443, 0.5217), (0.443, -0.663, 0.5217), (0.1556, -0.782, 0.5217), (-0.1556, -0.782, 0.5217), (-0.443, -0.663, 0.5217), (-0.663, -0.443, 0.5217), (-0.782, -0.1556, 0.5217), (-0.782, 0.1556, 0.5217), (-0.663, 0.443, 0.5217), (-0.443, 0.663, 0.5217), (-0.1556, 0.782, 0.5217), (0.1556, 0.782, -0.9737), (0.443, 0.663, -0.9737), (0.663, 0.443, -0.9737), (0.782, 0.1556, -0.9737), (0.782, -0.1556, -0.9737), (0.663, -0.443, -0.9737), (0.443, -0.663, -0.9737), (0.1556, -0.782, -0.9737), (-0.1556, -0.782, -0.9737), (-0.443, -0.663, -0.9737), (-0.663, -0.443, -0.9737), (-0.782, -0.1556, -0.9737), (-0.782, 0.1556, -0.9737), (-0.663, 0.443, -0.9737), (-0.443, 0.663, -0.9737), (-0.1556, 0.782, -0.9737), (0.3471, 1.745, -1.0), (0.9883, 1.479, -1.0), (1.479, 0.9883, -1.0), (1.745, 0.3471, -1.0), (1.745, -0.3471, -1.0), (1.479, -0.9883, -1.0), (0.9883, -1.479, -1.0), (0.3471, -1.745, -1.0), (-0.3471, -1.745, -1.0), (-0.9883, -1.479, -1.0), (-1.479, -0.9883, -1.0), (-1.745, -0.3471, -1.0), (-1.745, 0.3471, -1.0), (-1.479, 0.9883, -1.0), (-0.9883, 1.479, -1.0), (-0.3471, 1.745, -1.0), (0.4832, 2.429, -1.456), (1.376, 2.059, -1.456), (2.059, 1.376, -1.456), (2.429, 0.4832, -1.456), (2.429, -0.4832, -1.456), (2.059, -1.376, -1.456), (1.376, -2.059, -1.456), (0.4832, -2.429, -1.456), (-0.4832, -2.429, -1.456), (-1.376, -2.059, -1.456), (-2.059, -1.376, -1.456), (-2.429, -0.4832, -1.456), (-2.429, 0.4832, -1.456), (-2.059, 1.376, -1.456), (-1.376, 2.059, -1.456), (-0.4832, 2.429, -1.456)], [], [(0, 1, 3, 2), (2, 3, 5, 4), (4, 5, 7, 6), (6, 7, 9, 8), (8, 9, 11, 10), (10, 11, 13, 12), (12, 13, 15, 14), (14, 15, 17, 16), (16, 17, 19, 18), (18, 19, 21, 20), (20, 21, 23, 22), (22, 23, 25, 24), (24, 25, 27, 26), (26, 27, 29, 28), (5, 3, 33, 34), (30, 31, 1, 0), (28, 29, 31, 30), (20, 22, 75, 74), (46, 45, 61, 62), (31, 29, 46, 47), (27, 25, 44, 45), (3, 1, 32, 33), (23, 21, 42, 43), (19, 17, 40, 41), (15, 13, 38, 39), (11, 9, 36, 37), (7, 5, 34, 35), (1, 31, 47, 32), (29, 27, 45, 46), (25, 23, 43, 44), (21, 19, 41, 42), (17, 15, 39, 40), (13, 11, 37, 38), (9, 7, 35, 36), (40, 39, 55, 56), (34, 33, 49, 50), (47, 46, 62, 63), (41, 40, 56, 57), (35, 34, 50, 51), (32, 47, 63, 48), (42, 41, 57, 58), (36, 35, 51, 52), (43, 42, 58, 59), (37, 36, 52, 53), (44, 43, 59, 60), (38, 37, 53, 54), (45, 44, 60, 61), (39, 38, 54, 55), (33, 32, 48, 49), (76, 77, 93, 92), (16, 18, 73, 72), (12, 14, 71, 70), (8, 10, 69, 68), (4, 6, 67, 66), (30, 0, 64, 79), (26, 28, 78, 77), (22, 24, 76, 75), (18, 20, 74, 73), (14, 16, 72, 71), (10, 12, 70, 69), (6, 8, 68, 67), (2, 4, 66, 65), (28, 30, 79, 78), (24, 26, 77, 76), (0, 2, 65, 64), (70, 71, 87, 86), (64, 65, 81, 80), (77, 78, 94, 93), (71, 72, 88, 87), (65, 66, 82, 81), (78, 79, 95, 94), (72, 73, 89, 88), (66, 67, 83, 82), (79, 64, 80, 95), (73, 74, 90, 89), (67, 68, 84, 83), (74, 75, 91, 90), (68, 69, 85, 84), (75, 76, 92, 91), (69, 70, 86, 85), (50, 49, 48, 63, 62, 61, 60, 59, 58, 57, 56, 55, 54, 53, 52, 51)])
_uv = me_cylinder.uv_layers.new(name='UVMap')
_uv.uv.foreach_set('vector', [-0.03827, 0.2044, -0.03827, 0.5523, -0.2177, 0.5523, -0.2177, 0.2044, -0.2177, 0.2044, -0.2177, 0.5523, -0.3971, 0.5523, -0.3971, 0.2044, -0.3971, 0.2044, -0.3971, 0.5523, -0.5765, 0.5523, -0.5765, 0.2044, -0.5765, 0.2044, -0.5765, 0.5523, -0.7558, 0.5523, -0.7558, 0.2044, -0.7558, 0.2044, -0.7558, 0.5523, -0.9352, 0.5523, -0.9352, 0.2044, 1.935, 0.2044, 1.935, 0.5523, 1.756, 0.5523, 1.756, 0.2044, 1.756, 0.2044, 1.756, 0.5523, 1.576, 0.5523, 1.576, 0.2044, 1.576, 0.2044, 1.576, 0.5523, 1.397, 0.5523, 1.397, 0.2044, 1.397, 0.2044, 1.397, 0.5523, 1.217, 0.5523, 1.217, 0.2044, 1.217, 0.2044, 1.217, 0.5523, 1.038, 0.5523, 1.038, 0.2044, 1.038, 0.2044, 1.038, 0.5523, 0.8587, 0.5523, 0.8587, 0.2044, 0.8587, 0.2044, 0.8587, 0.5523, 0.6793, 0.5523, 0.6793, 0.2044, 0.6793, 0.2044, 0.6793, 0.5523, 0.4999, 0.5523, 0.4999, 0.2044, 0.4999, 0.2044, 0.4999, 0.5523, 0.3205, 0.5523, 0.3205, 0.2044, -0.7832, 0.686, -0.5054, 0.686, -0.5312, 0.825, -0.7573, 0.825, 0.1411, 0.2044, 0.1411, 0.5523, -0.03827, 0.5523, -0.03827, 0.2044, 0.3205, 0.2044, 0.3205, 0.5523, 0.1411, 0.5523, 0.1411, 0.2044, 1.011, 0.1893, 0.8764, 0.1893, 0.8257, 0.5561, 1.061, 0.5561, 0.3205, 0.5523, 0.4999, 0.5523, 0.4999, 0.08234, 0.3205, 0.08234, -0.1051, 0.686, 0.1734, 0.686, 0.1472, 0.825, -0.0789, 0.825, 0.3453, 0.686, 0.6277, 0.686, 0.5995, 0.825, 0.3734, 0.825, -0.5586, 0.686, -0.2776, 0.686, -0.3051, 0.825, -0.5312, 0.825, 0.7905, 0.686, 1.087, 0.686, 1.052, 0.825, 0.8257, 0.825, 1.251, 0.686, 1.531, 0.686, 1.504, 0.825, 1.278, 0.825, -1.921, 0.686, -1.629, 0.686, -1.662, 0.825, -1.888, 0.825, -1.461, 0.686, -1.185, 0.686, -1.21, 0.825, -1.436, 0.825, -1.013, 0.686, -0.7278, 0.686, -0.7573, 0.825, -0.9835, 0.825, -0.3312, 0.686, -0.05273, 0.686, -0.0789, 0.825, -0.3051, 0.825, 0.1173, 0.686, 0.4033, 0.686, 0.3734, 0.825, 0.1472, 0.825, 0.5764, 0.686, 0.8488, 0.686, 0.8257, 0.825, 0.5995, 0.825, 1.015, 0.686, 1.315, 0.686, 1.278, 0.825, 1.052, 0.825, 1.477, 0.686, 1.757, 0.686, 1.73, 0.825, 1.504, 0.825, -1.688, 0.686, -1.409, 0.686, -1.436, 0.825, -1.662, 0.825, -1.228, 0.686, -0.9654, 0.686, -0.9835, 0.825, -1.21, 0.825, 1.397, 0.5523, 1.576, 0.5523, 1.576, 0.08234, 1.397, 0.08234, -0.3971, 0.5523, -0.2177, 0.5523, -0.2177, 0.08234, -0.3971, 0.08234, 0.1411, 0.5523, 0.3205, 0.5523, 0.3205, 0.08234, 0.1411, 0.08234, 1.217, 0.5523, 1.397, 0.5523, 1.397, 0.08234, 1.217, 0.08234, -0.5765, 0.5523, -0.3971, 0.5523, -0.3971, 0.08234, -0.5765, 0.08234, -0.03827, 0.5523, 0.1411, 0.5523, 0.1411, 0.08234, -0.03828, 0.08234, 1.038, 0.5523, 1.217, 0.5523, 1.217, 0.08234, 1.038, 0.08234, -0.7558, 0.5523, -0.5765, 0.5523, -0.5765, 0.08234, -0.7558, 0.08234, 0.8587, 0.5523, 1.038, 0.5523, 1.038, 0.08234, 0.8587, 0.08234, -0.9352, 0.5523, -0.7558, 0.5523, -0.7558, 0.08234, -0.9352, 0.08234, 0.6793, 0.5523, 0.8587, 0.5523, 0.8587, 0.08234, 0.6793, 0.08234, 1.756, 0.5523, 1.935, 0.5523, 1.935, 0.08234, 1.756, 0.08234, 0.4999, 0.5523, 0.6793, 0.5523, 0.6793, 0.08234, 0.4999, 0.08234, 1.576, 0.5523, 1.756, 0.5523, 1.756, 0.08234, 1.576, 0.08234, -0.2177, 0.5523, -0.03827, 0.5523, -0.03828, 0.08234, -0.2177, 0.08234, 1.96, 0.4404, 1.751, 0.4404, 1.751, 0.0503, 1.96, 0.0503, 1.491, 0.1893, 1.338, 0.1893, 1.297, 0.5561, 1.532, 0.5561, -1.817, 0.1893, -1.95, 0.1893, -2.001, 0.5562, -1.766, 0.5562, -1.339, 0.1893, -1.485, 0.1893, -1.53, 0.5562, -1.294, 0.5561, -0.8723, 0.1893, -1.01, 0.1893, -1.059, 0.5561, -0.8233, 0.5561, -0.1542, 0.1893, -0.3145, 0.1893, -0.3522, 0.5561, -0.1166, 0.5561, 0.3142, 0.1893, 0.1594, 0.1893, 0.119, 0.5561, 0.3545, 0.5561, 0.7765, 0.1893, 0.6393, 0.1893, 0.5901, 0.5561, 0.8257, 0.5561, 1.252, 0.1893, 1.106, 0.1893, 1.061, 0.5561, 1.297, 0.5561, 1.729, 0.1893, 1.572, 0.1893, 1.532, 0.5561, 1.768, 0.5562, -1.587, 0.1893, -1.709, 0.1893, -1.766, 0.5562, -1.53, 0.5562, -1.113, 0.1893, -1.241, 0.1893, -1.294, 0.5561, -1.059, 0.5561, -0.6342, 0.1893, -0.7769, 0.1893, -0.8233, 0.5561, -0.5877, 0.5561, 0.07043, 0.1893, -0.06805, 0.1893, -0.1166, 0.5561, 0.119, 0.5561, 0.5354, 0.1893, 0.4093, 0.1893, 0.3545, 0.5561, 0.5901, 0.5561, -0.3936, 0.1893, -0.5463, 0.1893, -0.5877, 0.5561, -0.3522, 0.5561, -0.1318, 0.4404, -0.3409, 0.4404, -0.3409, 0.0503, -0.1318, 0.0503, 1.123, 0.4404, 0.9139, 0.4404, 0.9139, 0.0503, 1.123, 0.0503, 1.751, 0.4404, 1.541, 0.4404, 1.541, 0.0503, 1.751, 0.0503, -0.3409, 0.4404, -0.5501, 0.4404, -0.5501, 0.0503, -0.3409, 0.0503, 0.9139, 0.4404, 0.7048, 0.4404, 0.7048, 0.0503, 0.9139, 0.0503, 1.541, 0.4404, 1.332, 0.4404, 1.332, 0.0503, 1.541, 0.0503, -0.5501, 0.4404, -0.7592, 0.4404, -0.7592, 0.0503, -0.5501, 0.0503, 0.7048, 0.4404, 0.4956, 0.4404, 0.4956, 0.0503, 0.7048, 0.0503, 1.332, 0.4404, 1.123, 0.4404, 1.123, 0.0503, 1.332, 0.0503, -0.7592, 0.4404, -0.9684, 0.4404, -0.9684, 0.0503, -0.7592, 0.0503, 0.4956, 0.4404, 0.2865, 0.4404, 0.2865, 0.0503, 0.4956, 0.0503, -0.9684, 0.4404, -1.177, 0.4404, -1.177, 0.0503, -0.9684, 0.0503, 0.2865, 0.4404, 0.07736, 0.4404, 0.07736, 0.0503, 0.2865, 0.0503, 2.169, 0.4404, 1.96, 0.4404, 1.96, 0.0503, 2.169, 0.0503, 0.07736, 0.4404, -0.1318, 0.4404, -0.1318, 0.0503, 0.07736, 0.0503, -0.2177, 0.08234, -0.03828, 0.08234, 0.1411, 0.08234, 0.3205, 0.08234, 0.4999, 0.08234, 0.6793, 0.08234, 0.8587, 0.08234, 1.038, 0.08234, 1.217, 0.08234, 1.397, 0.08234, 1.576, 0.08234, 1.756, 0.08234, 1.935, 0.08234, -0.7558, 0.08234, -0.5765, 0.08234, -0.3971, 0.08234])
me_cylinder.use_remesh_preserve_volume = False
me_cylinder.use_remesh_preserve_attributes = False
me_cylinder.use_mirror_vertex_groups = False
me_cylinder.update()
me_cylinder_001 = bpy.data.meshes.new('Cylinder.001')
me_cylinder_001.from_pydata([(0.0, 1.0, -0.6842), (0.0, 1.0, 0.9944), (0.3827, 0.9239, -0.6842), (0.3827, 0.9239, 1.0), (0.7071, 0.7071, -0.6842), (0.7071, 0.7071, 1.0), (0.9239, 0.3827, -0.6842), (0.9239, 0.3827, 1.0), (1.0, -4.371e-08, -0.6842), (1.0, -4.371e-08, 1.02), (0.9239, -0.3827, -0.6842), (0.9239, -0.3827, 1.02), (0.7071, -0.7071, -0.6842), (0.7071, -0.7071, 0.9577), (0.3827, -0.9239, -0.6842), (0.3827, -0.9239, 0.9577), (1.51e-07, -1.0, -0.6842), (1.51e-07, -1.0, 1.0), (-0.3827, -0.9239, -0.6842), (-0.3827, -0.9239, 0.9956), (-0.7071, -0.7071, -0.6842), (-0.7071, -0.7071, 0.9956), (-0.9239, -0.3827, -0.6842), (-0.9239, -0.3827, 1.0), (-1.0, 1.192e-08, -0.6842), (-1.0, 1.192e-08, 1.0), (-0.9239, 0.3827, -0.6842), (-0.9239, 0.3827, 0.9406), (-0.7071, 0.7071, -0.6842), (-0.7071, 0.7071, 0.9406), (-0.3827, 0.9239, -0.6842), (-0.3827, 0.9239, 0.9944), (3.732e-09, 0.8816, 0.9944), (0.3374, 0.8145, 1.0), (0.6234, 0.6234, 1.0), (0.8145, 0.3374, 1.0), (0.8816, -3.721e-08, 1.02), (0.8145, -0.3374, 1.02), (0.6234, -0.6234, 0.9577), (0.3374, -0.8145, 0.9577), (1.368e-07, -0.8816, 1.0), (-0.3374, -0.8145, 0.9956), (-0.6234, -0.6234, 0.9956), (-0.8145, -0.3374, 1.0), (-0.8816, 1.184e-08, 1.0), (-0.8145, 0.3374, 0.9406), (-0.6234, 0.6234, 0.9406), (-0.3374, 0.8145, 0.9944), (0.9239, 0.3827, 1.399), (1.0, -4.371e-08, 1.399), (-0.9239, -0.3827, 1.399), (-1.0, 1.192e-08, 1.399), (0.8145, 0.3374, 1.399), (0.8816, -3.721e-08, 1.399), (-0.8145, -0.3374, 1.399), (-0.8816, 1.184e-08, 1.399), (-6.248e-08, 0.8816, -0.3046), (0.3374, 0.8145, -0.3046), (0.6234, 0.6234, -0.3046), (0.8145, 0.3374, -0.3046), (0.8816, -3.721e-08, -0.3046), (0.8145, -0.3374, -0.3046), (0.6234, -0.6234, -0.3046), (0.3374, -0.8145, -0.3046), (7.064e-08, -0.8816, -0.3046), (-0.3374, -0.8145, -0.3046), (-0.6234, -0.6234, -0.3046), (-0.8145, -0.3374, -0.3046), (-0.8816, 1.184e-08, -0.3046), (-0.8145, 0.3374, -0.3046), (-0.6234, 0.6234, -0.3046), (-0.3374, 0.8145, -0.3046), (4.657e-09, 0.875, -0.6842), (0.3348, 0.8084, -0.6842), (0.6187, 0.6187, -0.6842), (0.8084, 0.3348, -0.6842), (0.875, -3.685e-08, -0.6842), (0.8084, -0.3348, -0.6842), (0.6187, -0.6187, -0.6842), (0.3348, -0.8084, -0.6842), (1.368e-07, -0.875, -0.6842), (-0.3348, -0.8084, -0.6842), (-0.6187, -0.6187, -0.6842), (-0.8084, -0.3348, -0.6842), (-0.875, 1.183e-08, -0.6842), (-0.8084, 0.3348, -0.6842), (-0.6187, 0.6187, -0.6842), (-0.3348, 0.8084, -0.6842), (1.149e-08, 0.875, -0.4156), (0.3348, 0.8084, -0.4156), (0.6187, 0.6187, -0.4156), (0.8084, 0.3348, -0.4156), (0.875, -3.685e-08, -0.4156), (0.8084, -0.3348, -0.4156), (0.6187, -0.6187, -0.4156), (0.3348, -0.8084, -0.4156), (1.436e-07, -0.875, -0.4156), (-0.3348, -0.8084, -0.4156), (-0.6187, -0.6187, -0.4156), (-0.8084, -0.3348, -0.4156), (-0.875, 1.183e-08, -0.4156), (-0.8084, 0.3348, -0.4156), (-0.6187, 0.6187, -0.4156), (-0.3348, 0.8084, -0.4156), (0.0, 1.0, 1.075), (0.3827, 0.9239, 1.038), (0.7071, 0.7071, 1.038), (0.9263, -0.3861, 1.042), (0.7035, -0.7055, 1.066), (0.3755, -0.9413, 1.011), (-0.001584, -1.009, 1.07), (-0.3829, -0.9299, 1.049), (-0.7166, -0.7095, 1.085), (-0.9168, -0.376, 1.117), (-0.9906, -0.004325, 1.086), (-0.9343, 0.3811, 1.063), (-0.703, 0.6954, 1.081), (-0.3927, 0.9312, 1.062), (3.732e-09, 0.8816, 1.075), (0.3374, 0.8145, 1.038), (0.6234, 0.6234, 1.038), (0.8178, -0.3387, 1.042), (0.6214, -0.6203, 1.063), (0.3406, -0.8284, 1.019), (0.01406, -0.892, 1.07), (-0.3326, -0.8228, 1.046), (-0.6295, -0.6295, 1.079), (-0.806, -0.3355, 1.106), (-0.8723, 0.001753, 1.085), (-0.8228, 0.3415, 1.065), (-0.6142, 0.6172, 1.086), (-0.3407, 0.8251, 1.07), (0.0, 1.0, -0.8663), (0.3827, 0.9239, -0.8663), (1.0, -4.371e-08, -0.8663), (0.9239, -0.3827, -0.8663), (1.51e-07, -1.0, -0.8663), (-0.3827, -0.9239, -0.8663), (-1.0, 1.192e-08, -0.8663), (-0.9239, 0.3827, -0.8663), (4.657e-09, 0.875, -0.8663), (0.3348, 0.8084, -0.8663), (0.875, -3.685e-08, -0.8663), (0.8084, -0.3348, -0.8663), (1.368e-07, -0.875, -0.8663), (-0.3348, -0.8084, -0.8663), (-0.875, 1.183e-08, -0.8663), (-0.8084, 0.3348, -0.8663), (0.9493, 0.2551, -0.6842), (0.9746, 0.1276, -0.6842), (0.9746, 0.1276, 1.013), (0.9493, 0.2551, 1.007), (0.8592, 0.1125, 1.013), (0.8369, 0.2249, 1.007), (0.9746, 0.1276, 1.399), (0.9493, 0.2551, 1.399), (0.8592, 0.1125, 1.399), (0.8369, 0.2249, 1.399), (0.8592, 0.1125, -0.3046), (0.8369, 0.2249, -0.3046), (0.8306, 0.2232, -0.6842), (0.8528, 0.1116, -0.6842), (0.8306, 0.2232, -0.4156), (0.8528, 0.1116, -0.4156), (-0.9493, -0.2551, -0.6842), (-0.9746, -0.1276, -0.6842), (-0.9746, -0.1276, 1.0), (-0.9493, -0.2551, 1.0), (-0.8592, -0.1125, 1.0), (-0.8369, -0.2249, 1.0), (-0.9746, -0.1276, 1.399), (-0.9493, -0.2551, 1.399), (-0.8592, -0.1125, 1.399), (-0.8369, -0.2249, 1.399), (-0.8592, -0.1125, -0.3046), (-0.8369, -0.2249, -0.3046), (-0.8306, -0.2232, -0.6842), (-0.8528, -0.1116, -0.6842), (-0.8306, -0.2232, -0.4156), (-0.8528, -0.1116, -0.4156), (-0.8816, 1.184e-08, 1.133), (-0.8816, 1.184e-08, 1.266), (-0.8145, -0.3374, 1.266), (-0.8145, -0.3374, 1.133), (-1.0, 1.192e-08, 1.133), (-1.0, 1.192e-08, 1.266), (-0.9239, -0.3827, 1.133), (-0.9239, -0.3827, 1.266), (-0.8369, -0.2249, 1.099), (-0.8369, -0.2249, 1.266), (-0.8592, -0.1125, 1.099), (-0.8592, -0.1125, 1.266), (-0.9746, -0.1276, 1.099), (-0.9746, -0.1276, 1.266), (-0.9493, -0.2551, 1.099), (-0.9493, -0.2551, 1.266), (1.0, -4.371e-08, 1.146), (1.0, -4.371e-08, 1.273), (0.8816, -3.721e-08, 1.273), (0.8816, -3.721e-08, 1.146), (0.8145, 0.3374, 1.133), (0.8145, 0.3374, 1.266), (0.9239, 0.3827, 1.266), (0.9239, 0.3827, 1.133), (0.9746, 0.1276, 1.108), (0.9746, 0.1276, 1.27), (0.9493, 0.2551, 1.104), (0.9493, 0.2551, 1.268), (0.8369, 0.2249, 1.104), (0.8369, 0.2249, 1.268), (0.8592, 0.1125, 1.108), (0.8592, 0.1125, 1.27), (-1.047, -0.1872, 1.282), (-1.032, -0.1642, 1.31), (0.9653, 0.2331, 1.231), (-0.9834, -0.1546, 1.231), (0.9858, 0.2171, 1.202), (-0.9929, -0.1764, 1.2), (0.9935, 0.1787, 1.202), (-0.9852, -0.2149, 1.2), (0.9806, 0.1561, 1.231), (-0.9681, -0.2315, 1.231), (0.9601, 0.172, 1.261), (-0.9586, -0.2096, 1.262), (0.9524, 0.2105, 1.261), (-0.9663, -0.1712, 1.262), (-1.039, -0.2257, 1.282), (-1.016, -0.2411, 1.31), (-1.001, -0.2181, 1.337), (-1.009, -0.1797, 1.337), (1.013, 0.2425, 1.283), (1.041, 0.228, 1.259), (1.048, 0.1896, 1.259), (1.028, 0.1656, 1.283), (1.001, 0.1801, 1.306), (0.9929, 0.2185, 1.306), (0.8313, 0.2064, 1.231), (-0.8494, -0.1279, 1.231), (-0.8299, -0.144, 1.204), (0.8163, 0.1834, 1.203), (-0.8222, -0.1825, 1.204), (0.8239, 0.1449, 1.203), (-0.8341, -0.2049, 1.231), (0.8466, 0.1294, 1.231), (-0.8536, -0.1888, 1.258), (0.8616, 0.1524, 1.259), (-0.8613, -0.1503, 1.258), (0.8539, 0.1909, 1.259), (-0.7165, -0.1015, 1.556), (-0.5446, -0.06727, 1.77), (-0.2371, -0.00611, 1.94), (0.2189, 0.0846, 1.94), (0.5264, 0.1458, 1.77), (0.6984, 0.18, 1.556), (0.6859, 0.1575, 1.528), (0.5169, 0.1239, 1.742), (0.2151, 0.06384, 1.912), (-0.2315, -0.02501, 1.912), (-0.5321, -0.08479, 1.742), (-0.7, -0.1182, 1.529), (0.6935, 0.119, 1.528), (0.5246, 0.08539, 1.742), (0.2228, 0.02536, 1.912), (-0.2239, -0.06349, 1.912), (-0.5244, -0.1233, 1.742), (-0.6924, -0.1567, 1.529), (0.7137, 0.103, 1.556), (0.5417, 0.06879, 1.77), (0.2343, 0.007633, 1.94), (-0.2218, -0.08308, 1.94), (-0.5293, -0.1442, 1.77), (-0.7012, -0.1784, 1.556), (0.7262, 0.1255, 1.584), (0.5512, 0.09068, 1.798), (0.2381, 0.02839, 1.968), (-0.2273, -0.06418, 1.968), (-0.5418, -0.1267, 1.797), (-0.7177, -0.1617, 1.583), (0.7186, 0.164, 1.584), (0.5436, 0.1292, 1.798), (0.2304, 0.06688, 1.968), (-0.235, -0.02569, 1.968), (-0.5494, -0.08824, 1.797), (-0.7254, -0.1232, 1.583)], [], [(0, 1, 3, 2), (2, 3, 5, 4), (4, 5, 7, 6), (149, 150, 9, 8), (8, 9, 11, 10), (10, 11, 13, 12), (12, 13, 15, 14), (14, 15, 17, 16), (16, 17, 19, 18), (18, 19, 21, 20), (20, 21, 23, 22), (165, 166, 25, 24), (24, 25, 27, 26), (26, 27, 29, 28), (1, 31, 47, 32), (30, 31, 1, 0), (28, 29, 31, 30), (18, 20, 82, 81), (169, 43, 67, 175), (29, 27, 45, 46), (202, 201, 52, 48), (21, 19, 41, 42), (32, 33, 119, 118), (13, 11, 107, 108), (198, 197, 49, 53), (37, 38, 122, 121), (42, 43, 127, 126), (23, 21, 112, 113), (3, 1, 104, 105), (43, 23, 113, 127), (19, 17, 110, 111), (15, 13, 38, 39), (11, 9, 36, 37), (7, 5, 34, 35), (171, 50, 54, 173), (155, 48, 52, 157), (191, 181, 55, 172), (181, 185, 51, 55), (195, 187, 50, 171), (207, 202, 48, 155), (211, 198, 53, 156), (187, 182, 54, 50), (57, 56, 71, 70, 69, 68, 174, 175, 67, 66, 65, 64, 63, 62, 61, 60, 158, 159, 59, 58), (38, 37, 61, 62), (45, 44, 68, 69), (39, 38, 62, 63), (33, 32, 56, 57), (46, 45, 69, 70), (40, 39, 63, 64), (34, 33, 57, 58), (47, 46, 70, 71), (41, 40, 64, 65), (35, 34, 58, 59), (32, 47, 71, 56), (42, 41, 65, 66), (153, 35, 59, 159), (43, 42, 66, 67), (37, 36, 60, 61), (177, 84, 100, 179), (14, 16, 80, 79), (10, 12, 78, 77), (149, 8, 76, 161), (2, 4, 74, 73), (28, 30, 87, 86), (73, 72, 140, 141), (85, 84, 146, 147), (20, 22, 83, 82), (80, 16, 136, 144), (12, 14, 79, 78), (72, 0, 132, 140), (4, 6, 75, 74), (30, 0, 72, 87), (26, 28, 86, 85), (165, 24, 84, 177), (88, 89, 90, 91, 162, 163, 92, 93, 94, 95, 96, 97, 98, 99, 178, 179, 100, 101, 102, 103), (77, 78, 94, 93), (84, 85, 101, 100), (78, 79, 95, 94), (72, 73, 89, 88), (85, 86, 102, 101), (79, 80, 96, 95), (73, 74, 90, 89), (86, 87, 103, 102), (80, 81, 97, 96), (74, 75, 91, 90), (87, 72, 88, 103), (81, 82, 98, 97), (161, 76, 92, 163), (82, 83, 99, 98), (76, 77, 93, 92), (110, 109, 123, 124), (108, 107, 121, 122), (106, 105, 119, 120), (117, 116, 130, 131), (115, 114, 128, 129), (105, 104, 118, 119), (113, 112, 126, 127), (111, 110, 124, 125), (34, 5, 106, 120), (11, 37, 121, 107), (27, 25, 114, 115), (25, 44, 128, 114), (47, 31, 117, 131), (17, 15, 109, 110), (33, 34, 120, 119), (31, 29, 116, 117), (38, 13, 108, 122), (41, 19, 111, 125), (1, 32, 118, 104), (44, 45, 129, 128), (39, 40, 124, 123), (21, 42, 126, 112), (45, 27, 115, 129), (40, 41, 125, 124), (15, 39, 123, 109), (5, 3, 105, 106), (29, 46, 130, 116), (46, 47, 131, 130), (138, 139, 147, 146), (132, 133, 141, 140), (136, 137, 145, 144), (134, 135, 143, 142), (2, 73, 141, 133), (24, 26, 139, 138), (0, 2, 133, 132), (81, 80, 144, 145), (16, 18, 137, 136), (8, 10, 135, 134), (10, 77, 143, 135), (26, 85, 147, 139), (76, 8, 134, 142), (77, 76, 142, 143), (84, 24, 138, 146), (18, 81, 145, 137), (6, 7, 151, 148), (148, 151, 150, 149), (49, 154, 156, 53), (154, 155, 157, 156), (197, 205, 154, 49), (205, 207, 155, 154), (201, 209, 157, 52), (209, 211, 156, 157), (36, 152, 158, 60), (152, 153, 159, 158), (6, 148, 160, 75), (148, 149, 161, 160), (75, 160, 162, 91), (160, 161, 163, 162), (22, 23, 167, 164), (164, 167, 166, 165), (44, 168, 174, 68), (168, 169, 175, 174), (51, 170, 172, 55), (170, 171, 173, 172), (182, 189, 173, 54), (189, 191, 172, 173), (185, 193, 170, 51), (193, 195, 171, 170), (83, 176, 178, 99), (176, 177, 179, 178), (22, 164, 176, 83), (164, 165, 177, 176), (168, 44, 180, 190), (190, 180, 181, 191), (44, 25, 184, 180), (180, 184, 185, 181), (167, 23, 186, 194), (194, 186, 187, 195), (23, 43, 183, 186), (186, 183, 182, 187), (43, 169, 188, 183), (183, 188, 189, 182), (169, 168, 190, 188), (190, 192, 194, 188), (25, 166, 192, 184), (184, 192, 193, 185), (166, 167, 194, 192), (211, 205, 204, 210), (7, 35, 200, 203), (203, 200, 201, 202), (36, 9, 196, 199), (199, 196, 197, 198), (151, 7, 203, 206), (206, 203, 202, 207), (152, 36, 199, 210), (210, 199, 198, 211), (9, 150, 204, 196), (196, 204, 205, 197), (150, 151, 206, 204), (207, 209, 208, 206), (35, 153, 208, 200), (200, 208, 209, 201), (153, 152, 210, 208), (206, 208, 210, 204), (191, 193, 192, 190), (195, 189, 188, 194), (193, 191, 189, 195), (209, 207, 205, 211), (221, 219, 226, 227), (237, 215, 217, 238), (225, 223, 228, 229), (238, 217, 219, 240), (217, 215, 213, 212), (240, 219, 221, 242), (215, 225, 229, 213), (212, 213, 229, 228, 227, 226), (242, 221, 223, 244), (219, 217, 212, 226), (246, 225, 215, 237), (244, 223, 225, 246), (223, 221, 227, 228), (216, 218, 232, 231), (230, 231, 232, 233, 234, 235), (214, 216, 231, 230), (220, 222, 234, 233), (224, 214, 230, 235), (218, 220, 233, 232), (222, 224, 235, 234), (214, 236, 239, 216), (248, 237, 238, 259), (216, 239, 241, 218), (259, 238, 240, 265), (218, 241, 243, 220), (265, 240, 242, 271), (220, 243, 245, 222), (271, 242, 244, 277), (224, 247, 236, 214), (283, 246, 237, 248), (222, 245, 247, 224), (277, 244, 246, 283), (236, 253, 254, 239), (253, 252, 255, 254), (252, 251, 256, 255), (251, 250, 257, 256), (250, 249, 258, 257), (249, 248, 259, 258), (239, 254, 260, 241), (254, 255, 261, 260), (255, 256, 262, 261), (256, 257, 263, 262), (257, 258, 264, 263), (258, 259, 265, 264), (241, 260, 266, 243), (260, 261, 267, 266), (261, 262, 268, 267), (262, 263, 269, 268), (263, 264, 270, 269), (264, 265, 271, 270), (243, 266, 272, 245), (266, 267, 273, 272), (267, 268, 274, 273), (268, 269, 275, 274), (269, 270, 276, 275), (270, 271, 277, 276), (247, 278, 253, 236), (278, 279, 252, 253), (279, 280, 251, 252), (280, 281, 250, 251), (281, 282, 249, 250), (282, 283, 248, 249), (245, 272, 278, 247), (272, 273, 279, 278), (273, 274, 280, 279), (274, 275, 281, 280), (275, 276, 282, 281), (276, 277, 283, 282)])
_uv = me_cylinder_001.uv_layers.new(name='UVMap')
_uv.uv.foreach_set('vector', [0.6974, -0.02719, 0.6974, 1.014, 0.4469, 1.016, 0.4469, -0.02719, 0.4469, -0.02719, 0.4469, 1.016, 0.1964, 1.016, 0.1964, -0.02719, 0.1964, -0.02719, 0.1964, 1.016, -0.05411, 1.016, -0.05411, -0.02719, -0.2216, -0.02719, -0.2216, 1.02, -0.3046, 1.022, -0.3046, -0.02719, -0.3046, -0.02719, -0.3046, 1.022, -0.5551, 1.022, -0.5551, -0.02719, -0.5551, -0.02719, -0.5551, 1.022, -0.8056, 1.002, -0.8056, -0.02719, -0.8056, -0.02719, -0.8056, 1.002, -1.056, 1.002, -1.056, -0.02719, -1.056, -0.02719, -1.056, 1.002, -1.307, 1.016, -1.307, -0.02719, -1.307, -0.02719, -1.307, 1.016, -1.557, 1.014, -1.557, -0.02719, -1.557, -0.02719, -1.557, 1.014, -1.808, 1.014, -1.808, -0.02719, -1.808, -0.02719, -1.808, 1.014, -2.058, 1.016, -2.058, -0.02719, 1.782, -0.02719, 1.782, 1.016, 1.699, 1.016, 1.699, -0.02719, 1.699, -0.02719, 1.699, 1.016, 1.449, 0.9967, 1.449, -0.02719, 1.449, -0.02719, 1.449, 0.9967, 1.198, 0.9967, 1.198, -0.02719, 0.3636, 0.3148, 0.3636, 0.4921, 0.3337, 0.4816, 0.3337, 0.3252, 0.9479, -0.02719, 0.9479, 1.014, 0.6974, 1.014, 0.6974, -0.02719, 1.198, -0.02719, 1.198, 0.9967, 0.9479, 1.014, 0.9479, -0.02719, 0.4179, 0.7011, 0.3542, 0.6374, 0.3782, 0.6214, 0.434, 0.6771, -1.634, 0.6281, -1.551, 0.6281, -1.551, 0.2648, -1.634, 0.2648, 0.2768, 0.651, 0.2768, 0.5101, 0.3006, 0.5185, 0.3005, 0.6426, 0.1947, 0.483, 0.2687, 0.4832, 0.2685, 0.5679, 0.1944, 0.5677, 0.3969, 0.6499, 0.3969, 0.5116, 0.4203, 0.5198, 0.4202, 0.6417, 1.194, 0.6265, 0.9443, 0.6281, 0.9443, 0.6386, 1.194, 0.6489, -0.8056, 0.8306, -0.5551, 0.8507, -0.5565, 0.8579, -0.8065, 0.8656, 0.2695, 0.4744, 0.334, 0.4744, 0.3338, 0.5549, 0.2692, 0.5549, -0.05384, 0.6337, -0.3034, 0.6163, -0.3028, 0.6456, -0.05379, 0.6398, -1.302, 0.6268, -1.551, 0.6281, -1.55, 0.6576, -1.302, 0.6499, -2.058, 0.8442, -1.808, 0.8428, -1.811, 0.8718, -2.06, 0.8819, 0.4469, 0.8442, 0.6974, 0.8424, 0.6974, 0.8684, 0.4469, 0.8565, -2.058, 0.8442, -2.058, 0.8442, -2.06, 0.8819, -2.057, 0.8785, -1.557, 0.8428, -1.307, 0.8442, -1.308, 0.8668, -1.556, 0.8599, 0.3618, 0.5027, 0.3618, 0.6588, 0.3355, 0.6495, 0.3355, 0.5119, 0.3309, 0.3314, 0.3308, 0.4754, 0.3065, 0.4669, 0.3065, 0.3399, 0.3896, 0.5159, 0.3896, 0.6456, 0.3677, 0.6379, 0.3677, 0.5236, 0.245, 0.5537, 0.245, 0.5, 0.2722, 0.5096, 0.2722, 0.5569, 0.3301, 0.6033, 0.33, 0.6482, 0.3073, 0.6402, 0.3073, 0.6006, 2.275, 0.7021, 2.192, 0.7021, 2.192, 0.7391, 2.275, 0.7391, 0.1199, 0.483, 0.1939, 0.4832, 0.1937, 0.5679, 0.1196, 0.5677, 0.6076, 0.5596, 0.6882, 0.5596, 0.6882, 0.642, 0.6076, 0.642, 0.5321, 0.5695, 0.4515, 0.5682, 0.4515, 0.6505, 0.5321, 0.6505, 0.2784, 0.7033, 0.1957, 0.7039, 0.1957, 0.7391, 0.2784, 0.7391, 0.0445, 0.483, 0.1191, 0.4831, 0.1188, 0.5679, 0.04424, 0.5677, 0.6202, 0.5981, 0.5732, 0.6074, 0.5263, 0.5981, 0.4865, 0.5715, 0.4599, 0.5317, 0.4506, 0.4847, 0.4537, 0.4691, 0.4568, 0.4534, 0.4599, 0.4378, 0.4865, 0.398, 0.5263, 0.3714, 0.5732, 0.3621, 0.6202, 0.3714, 0.66, 0.398, 0.6866, 0.4378, 0.6959, 0.4847, 0.6928, 0.5004, 0.6897, 0.516, 0.6866, 0.5317, 0.66, 0.5715, -0.3034, 0.6163, -0.05384, 0.6337, -0.05384, 0.2648, -0.3034, 0.2648, 1.942, 0.6115, 2.192, 0.6281, 2.192, 0.2648, 1.942, 0.2648, -0.5529, 0.6163, -0.3034, 0.6163, -0.3034, 0.2648, -0.5529, 0.2648, 0.9443, 0.6281, 1.194, 0.6265, 1.194, 0.2648, 0.9443, 0.2648, 1.693, 0.6115, 1.942, 0.6115, 1.942, 0.2648, 1.693, 0.2648, -0.8024, 0.6281, -0.5529, 0.6163, -0.5529, 0.2648, -0.8024, 0.2648, 0.6948, 0.6281, 0.9443, 0.6281, 0.9443, 0.2648, 0.6948, 0.2648, 1.443, 0.6265, 1.693, 0.6115, 1.693, 0.2648, 1.443, 0.2648, -1.052, 0.6268, -0.8024, 0.6281, -0.8024, 0.2648, -1.052, 0.2648, 0.4452, 0.6281, 0.6948, 0.6281, 0.6948, 0.2648, 0.4452, 0.2648, 1.194, 0.6265, 1.443, 0.6265, 1.443, 0.2648, 1.194, 0.2648, -1.302, 0.6268, -1.052, 0.6268, -1.052, 0.2648, -1.302, 0.2648, 0.3625, 0.6299, 0.4452, 0.6281, 0.4452, 0.2648, 0.3625, 0.2648, -1.551, 0.6281, -1.302, 0.6268, -1.302, 0.2648, -1.551, 0.2648, -0.05384, 0.6337, 0.1957, 0.6337, 0.1957, 0.2648, -0.05384, 0.2648, 1.782, 0.336, 1.699, 0.336, 1.699, 0.4228, 1.782, 0.4228, 0.5913, 0.7356, 0.5012, 0.7356, 0.5068, 0.7073, 0.5856, 0.7073, 0.842, 0.6252, 0.7783, 0.6889, 0.7622, 0.6649, 0.818, 0.6092, 0.7727, 0.5241, 0.7727, 0.5542, 0.7444, 0.5485, 0.7444, 0.5223, 0.7783, 0.3049, 0.842, 0.3686, 0.818, 0.3847, 0.7622, 0.3289, 0.5217, 0.3049, 0.6049, 0.2705, 0.6106, 0.2988, 0.5377, 0.3289, 0.4469, 0.3329, 0.6974, 0.3329, 0.6974, 0.2741, 0.4469, 0.2741, 1.449, 0.3329, 1.699, 0.3329, 1.699, 0.2741, 1.449, 0.2741, 0.3542, 0.6374, 0.3198, 0.5542, 0.3481, 0.5485, 0.3782, 0.6214, 0.3639, 0.48, 0.2832, 0.4803, 0.2828, 0.3603, 0.3636, 0.3601, 0.6745, 0.7011, 0.5913, 0.7356, 0.5856, 0.7073, 0.6585, 0.6771, 0.607, 0.6005, 0.5262, 0.6002, 0.5266, 0.4803, 0.6073, 0.4805, 0.7382, 0.3808, 0.7727, 0.4641, 0.7444, 0.4697, 0.7142, 0.3969, 0.5012, 0.2827, 0.5913, 0.2827, 0.5856, 0.311, 0.5068, 0.311, 0.3542, 0.3808, 0.4179, 0.3171, 0.434, 0.3411, 0.3782, 0.3969, 0.3198, 0.4941, 0.3198, 0.4641, 0.3481, 0.4697, 0.3481, 0.496, 0.8191, 0.623, 0.8644, 0.614, 0.9029, 0.5883, 0.9286, 0.5499, 0.9316, 0.5347, 0.9346, 0.5196, 0.9376, 0.5045, 0.9286, 0.4592, 0.9029, 0.4207, 0.8644, 0.395, 0.8191, 0.386, 0.7737, 0.395, 0.7353, 0.4207, 0.7096, 0.4592, 0.7066, 0.4743, 0.7036, 0.4894, 0.7006, 0.5045, 0.7096, 0.5499, 0.7353, 0.5883, 0.7737, 0.614, -0.5551, 0.336, -0.8056, 0.336, -0.8056, 0.4228, -0.5551, 0.4228, 1.699, 0.336, 1.449, 0.336, 1.449, 0.4228, 1.699, 0.4228, -0.8056, 0.336, -1.056, 0.336, -1.056, 0.4228, -0.8056, 0.4228, 0.6974, 0.336, 0.4469, 0.336, 0.4469, 0.4228, 0.6974, 0.4228, 1.449, 0.336, 1.198, 0.336, 1.198, 0.4228, 1.449, 0.4228, -1.056, 0.336, -1.307, 0.336, -1.307, 0.4228, -1.056, 0.4228, 0.4469, 0.336, 0.1964, 0.336, 0.1964, 0.4228, 0.4469, 0.4228, 1.198, 0.336, 0.9479, 0.336, 0.9479, 0.4228, 1.198, 0.4228, -1.307, 0.336, -1.557, 0.336, -1.557, 0.4228, -1.307, 0.4228, 0.1964, 0.336, -0.05411, 0.336, -0.05411, 0.4228, 0.1964, 0.4228, 0.9479, 0.336, 0.6974, 0.336, 0.6974, 0.4228, 0.9479, 0.4228, -1.557, 0.336, -1.808, 0.336, -1.808, 0.4228, -1.557, 0.4228, -0.2216, 0.336, -0.3046, 0.336, -0.3046, 0.4228, -0.2216, 0.4228, -1.808, 0.336, -2.058, 0.336, -2.058, 0.4228, -1.808, 0.4228, -0.3046, 0.336, -0.5551, 0.336, -0.5551, 0.4228, -0.3046, 0.4228, 0.2066, 0.4767, 0.2082, 0.3271, 0.2346, 0.3388, 0.2322, 0.4684, 0.3108, 0.6444, 0.3084, 0.442, 0.3428, 0.4537, 0.3448, 0.6322, 0.1836, 0.3294, 0.1843, 0.4766, 0.1587, 0.4738, 0.1582, 0.344, 0.3681, 0.466, 0.368, 0.3408, 0.3891, 0.3483, 0.3892, 0.4586, 0.2794, 0.4587, 0.2793, 0.3479, 0.298, 0.3545, 0.2981, 0.4521, 0.1833, 0.5024, 0.1833, 0.6459, 0.1585, 0.6318, 0.1585, 0.5052, 0.3964, 0.475, 0.3964, 0.3314, 0.4206, 0.34, 0.4207, 0.4666, 0.2156, 0.6553, 0.2119, 0.5119, 0.2372, 0.5087, 0.2399, 0.639, 0.3687, 0.5549, 0.3688, 0.6282, 0.3447, 0.6283, 0.3446, 0.5549, 0.1369, 0.5689, 0.137, 0.6317, 0.1231, 0.6299, 0.1227, 0.5679, 1.449, 0.825, 1.699, 0.8442, 1.702, 0.8721, 1.452, 0.8646, 1.699, 0.8442, 1.699, 0.8442, 1.698, 0.8717, 1.702, 0.8721, 0.3345, 0.3932, 0.3387, 0.3178, 0.3825, 0.3136, 0.3825, 0.3888, -1.307, 0.8442, -1.056, 0.8306, -1.065, 0.8478, -1.308, 0.8668, 0.9443, 0.6281, 0.6948, 0.6281, 0.6948, 0.6386, 0.9443, 0.6386, 0.9479, 0.8424, 1.198, 0.825, 1.202, 0.8705, 0.952, 0.8644, 0.2672, 0.5684, 0.2692, 0.6438, 0.2002, 0.6434, 0.2001, 0.5679, 0.4013, 0.5558, 0.4025, 0.5977, 0.3688, 0.5997, 0.3688, 0.5549, 0.3859, 0.5018, 0.3858, 0.5546, 0.3345, 0.5549, 0.3347, 0.5021, 2.192, 0.6281, 1.942, 0.6115, 1.942, 0.6461, 2.191, 0.6518, -0.5529, 0.6163, -0.8024, 0.6281, -0.7924, 0.6475, -0.5546, 0.6334, 0.1943, 0.5737, 0.1944, 0.647, 0.1415, 0.6418, 0.137, 0.5679, 0.05479, 0.5679, 0.1174, 0.5715, 0.1196, 0.6499, 0.05483, 0.6472, -0.8024, 0.6281, -1.052, 0.6268, -1.047, 0.641, -0.7924, 0.6475, 0.3697, 0.3997, 0.3742, 0.475, 0.3345, 0.4684, 0.3346, 0.3932, 0.1964, 0.8442, 0.4469, 0.8442, 0.4469, 0.8565, 0.1964, 0.8565, 0.2692, 0.5549, 0.3445, 0.5604, 0.3446, 0.6535, 0.2697, 0.6448, 1.693, 0.6115, 1.443, 0.6265, 1.443, 0.6474, 1.691, 0.652, 0.3198, 0.4641, 0.3542, 0.3808, 0.3782, 0.3969, 0.3481, 0.4697, 0.5913, 0.2827, 0.6745, 0.3171, 0.6585, 0.3411, 0.5856, 0.311, 0.6049, 0.7234, 0.5217, 0.6889, 0.5377, 0.6649, 0.6106, 0.6951, 0.7727, 0.5542, 0.7382, 0.6374, 0.7142, 0.6214, 0.7444, 0.5485, 0.6073, 0.48, 0.5266, 0.4803, 0.5262, 0.3603, 0.607, 0.3601, 1.699, 0.3329, 1.449, 0.3329, 1.449, 0.2741, 1.699, 0.2741, 0.6974, 0.3329, 0.4469, 0.3329, 0.4469, 0.2741, 0.6974, 0.2741, -1.557, 0.3329, -1.307, 0.3329, -1.307, 0.2741, -1.557, 0.2741, -1.307, 0.3329, -1.557, 0.3329, -1.557, 0.2741, -1.307, 0.2741, -0.3046, 0.3329, -0.5551, 0.3329, -0.5551, 0.2741, -0.3046, 0.2741, 0.4451, 0.3603, 0.5258, 0.3601, 0.5262, 0.48, 0.4454, 0.4803, 0.4447, 0.6005, 0.3639, 0.6002, 0.3643, 0.4803, 0.4451, 0.4805, 0.4447, 0.4803, 0.3639, 0.48, 0.3643, 0.3601, 0.4451, 0.3603, -0.5551, 0.3329, -0.3046, 0.3329, -0.3046, 0.2741, -0.5551, 0.2741, 0.3636, 0.6005, 0.2828, 0.6002, 0.2832, 0.4803, 0.3639, 0.4805, 0.5258, 0.6005, 0.4451, 0.6002, 0.4454, 0.4803, 0.5262, 0.4805, -0.05411, -0.02719, -0.05411, 1.016, -0.1371, 1.018, -0.1371, -0.02719, -0.1371, -0.02719, -0.1371, 1.018, -0.2216, 1.02, -0.2216, -0.02719, 0.3301, 0.5133, 0.3301, 0.5583, 0.3073, 0.5609, 0.3073, 0.5212, 0.3301, 0.5583, 0.3301, 0.6033, 0.3073, 0.6006, 0.3073, 0.5609, 0.6933, 0.5723, 0.6127, 0.5709, 0.6127, 0.6505, 0.6933, 0.6505, 0.6127, 0.5709, 0.5321, 0.5695, 0.5321, 0.6505, 0.6127, 0.6505, 0.4452, 0.7021, 0.3625, 0.7027, 0.3625, 0.7391, 0.4452, 0.7391, 0.3625, 0.7027, 0.2784, 0.7033, 0.2784, 0.7391, 0.3625, 0.7391, 0.1957, 0.6337, 0.2784, 0.6318, 0.2784, 0.2648, 0.1957, 0.2648, 0.2784, 0.6318, 0.3625, 0.6299, 0.3625, 0.2648, 0.2784, 0.2648, 0.7727, 0.4641, 0.7727, 0.4941, 0.7444, 0.496, 0.7444, 0.4697, 0.7727, 0.4941, 0.7727, 0.5241, 0.7444, 0.5223, 0.7444, 0.496, -0.05411, 0.336, -0.1371, 0.336, -0.1371, 0.4228, -0.05411, 0.4228, -0.1371, 0.336, -0.2216, 0.336, -0.2216, 0.4228, -0.1371, 0.4228, -2.058, -0.02719, -2.058, 1.016, -2.141, 1.016, -2.141, -0.02719, 1.867, -0.02719, 1.867, 1.016, 1.782, 1.016, 1.782, -0.02719, 2.192, 0.6281, 2.275, 0.6281, 2.275, 0.2648, 2.192, 0.2648, 2.275, 0.6281, 2.359, 0.6281, 2.359, 0.2648, 2.275, 0.2648, 0.245, 0.6612, 0.245, 0.6075, 0.2722, 0.6043, 0.2722, 0.6517, 0.245, 0.6075, 0.245, 0.5537, 0.2722, 0.5569, 0.2722, 0.6043, -1.551, 0.7021, -1.634, 0.7021, -1.634, 0.7391, -1.551, 0.7391, 2.359, 0.7021, 2.275, 0.7021, 2.275, 0.7391, 2.359, 0.7391, 0.4463, 0.5597, 0.527, 0.5596, 0.527, 0.642, 0.4463, 0.642, 0.527, 0.5596, 0.6076, 0.5596, 0.6076, 0.642, 0.527, 0.642, -2.058, 0.336, -2.141, 0.336, -2.141, 0.4228, -2.058, 0.4228, 1.867, 0.336, 1.782, 0.336, 1.782, 0.4228, 1.867, 0.4228, 0.3198, 0.5542, 0.3198, 0.5241, 0.3481, 0.5223, 0.3481, 0.5485, 0.3198, 0.5241, 0.3198, 0.4941, 0.3481, 0.496, 0.3481, 0.5223, 2.275, 0.6281, 2.192, 0.6281, 2.192, 0.6651, 2.275, 0.6557, 2.275, 0.6557, 2.192, 0.6651, 2.192, 0.7021, 2.275, 0.7021, 0.1204, 0.3136, 0.1944, 0.3138, 0.1942, 0.3985, 0.1201, 0.3983, 0.1201, 0.3983, 0.1942, 0.3985, 0.1939, 0.4832, 0.1199, 0.483, 0.6076, 0.3949, 0.6882, 0.3949, 0.6882, 0.4773, 0.6076, 0.4564, 0.6076, 0.4564, 0.6882, 0.4773, 0.6882, 0.5596, 0.6076, 0.5596, 0.04502, 0.3136, 0.1196, 0.3137, 0.1194, 0.3984, 0.04476, 0.3983, 0.04476, 0.3983, 0.1194, 0.3984, 0.1191, 0.4831, 0.0445, 0.483, -1.551, 0.6281, -1.634, 0.6281, -1.634, 0.6557, -1.551, 0.6651, -1.551, 0.6651, -1.634, 0.6557, -1.634, 0.7021, -1.551, 0.7021, 2.359, 0.6281, 2.275, 0.6281, 2.275, 0.6557, 2.359, 0.6557, 0.5272, 0.6864, 0.4475, 0.6919, 0.4472, 0.6027, 0.5269, 0.6078, 0.4463, 0.3949, 0.527, 0.3949, 0.527, 0.4565, 0.4463, 0.4773, 0.4463, 0.4773, 0.527, 0.4565, 0.527, 0.5596, 0.4463, 0.5597, 0.527, 0.3949, 0.6076, 0.3949, 0.6076, 0.4564, 0.527, 0.4565, 0.5268, 0.6027, 0.4471, 0.6025, 0.4475, 0.4913, 0.5272, 0.4916, 0.1952, 0.3136, 0.2692, 0.3138, 0.269, 0.3985, 0.195, 0.3983, 0.195, 0.3983, 0.269, 0.3985, 0.2687, 0.4832, 0.1947, 0.483, 0.27, 0.3136, 0.3345, 0.3136, 0.3343, 0.394, 0.2697, 0.394, 0.2697, 0.394, 0.3343, 0.394, 0.334, 0.4744, 0.2695, 0.4744, 0.5321, 0.4076, 0.4515, 0.4034, 0.4515, 0.4858, 0.5321, 0.4677, 0.5321, 0.4677, 0.4515, 0.4858, 0.4515, 0.5682, 0.5321, 0.5695, 0.2784, 0.6318, 0.1957, 0.6337, 0.1957, 0.6688, 0.2784, 0.6582, 0.2784, 0.6582, 0.1957, 0.6688, 0.1957, 0.7039, 0.2784, 0.7033, 0.6933, 0.4159, 0.6127, 0.4117, 0.6127, 0.4705, 0.6933, 0.4941, 0.6933, 0.4941, 0.6127, 0.4705, 0.6127, 0.5709, 0.6933, 0.5723, 0.6127, 0.4117, 0.5321, 0.4076, 0.5321, 0.4677, 0.6127, 0.4705, 0.5272, 0.4916, 0.6068, 0.4913, 0.6072, 0.604, 0.5275, 0.6043, 0.4452, 0.6281, 0.3625, 0.6299, 0.3625, 0.657, 0.4452, 0.6651, 0.4452, 0.6651, 0.3625, 0.657, 0.3625, 0.7027, 0.4452, 0.7021, 0.3625, 0.6299, 0.2784, 0.6318, 0.2784, 0.6582, 0.3625, 0.657, 0.6871, 0.5806, 0.6074, 0.5756, 0.6072, 0.4968, 0.6869, 0.4913, 0.4471, 0.3771, 0.5268, 0.3768, 0.5272, 0.4911, 0.4475, 0.4913, 0.5272, 0.3771, 0.6068, 0.3768, 0.6072, 0.4911, 0.5275, 0.4913, 0.6075, 0.5806, 0.6871, 0.5861, 0.6869, 0.6648, 0.6072, 0.6698, 0.6074, 0.4071, 0.6871, 0.4021, 0.6869, 0.4913, 0.6072, 0.4858, 0.6127, 0.5228, 0.6268, 0.5234, 0.6093, 0.5541, 0.5954, 0.5513, 0.6268, 0.5614, 0.6094, 0.6011, 0.5953, 0.6017, 0.6176, 0.5541, 0.6384, 0.5886, 0.6452, 0.5918, 0.6335, 0.6208, 0.6268, 0.6176, 0.6732, 0.5541, 0.6733, 0.6139, 0.6592, 0.614, 0.6591, 0.5541, 0.5953, 0.6017, 0.6094, 0.6011, 0.6267, 0.6296, 0.6129, 0.6324, 0.6045, 0.4758, 0.6268, 0.5234, 0.6127, 0.5228, 0.5953, 0.4831, 0.6558, 0.5055, 0.6417, 0.5049, 0.6268, 0.4774, 0.6408, 0.4758, 0.639, 0.6209, 0.6513, 0.6279, 0.6513, 0.6421, 0.639, 0.6491, 0.6268, 0.6421, 0.6268, 0.628, 0.6344, 0.5541, 0.6591, 0.5896, 0.6452, 0.5918, 0.6268, 0.563, 0.6592, 0.614, 0.6733, 0.6139, 0.6734, 0.6337, 0.6593, 0.6337, 0.6268, 0.5356, 0.6417, 0.5049, 0.6558, 0.5055, 0.6354, 0.5437, 0.6126, 0.671, 0.6126, 0.6324, 0.6267, 0.6324, 0.6268, 0.6709, 0.6452, 0.5918, 0.6591, 0.5896, 0.6477, 0.6209, 0.6335, 0.6208, 0.6371, 0.6492, 0.6512, 0.6491, 0.6513, 0.6776, 0.6371, 0.6776, 0.6811, 0.6361, 0.6812, 0.6474, 0.6701, 0.6563, 0.6591, 0.6539, 0.6591, 0.6425, 0.6701, 0.6337, 0.673, 0.6569, 0.686, 0.6563, 0.686, 0.6813, 0.6725, 0.6791, 0.6979, 0.4994, 0.6849, 0.4985, 0.6845, 0.4791, 0.698, 0.4772, 0.6849, 0.5231, 0.6979, 0.5222, 0.698, 0.5444, 0.6845, 0.5424, 0.6591, 0.6563, 0.6721, 0.6569, 0.6725, 0.6791, 0.6591, 0.6813, 0.6812, 0.6337, 0.6954, 0.6337, 0.6953, 0.6558, 0.6812, 0.6557, 0.223, 0.1844, 0.199, 0.2205, 0.1848, 0.2208, 0.2149, 0.1748, 0.7046, 0.286, 0.7428, 0.176, 0.755, 0.1748, 0.716, 0.2843, 0.6875, 0.5541, 0.6877, 0.6163, 0.6735, 0.6164, 0.6734, 0.5541, 0.7855, 0.298, 0.7852, 0.1749, 0.7993, 0.1748, 0.7997, 0.298, 0.3591, 0.1748, 0.3891, 0.2208, 0.375, 0.2205, 0.351, 0.1844, 0.7415, 0.5825, 0.7025, 0.4731, 0.7146, 0.4742, 0.7528, 0.5842, 0.571, 0.1748, 0.5947, 0.2111, 0.5806, 0.2107, 0.5628, 0.1844, 0.609, 0.3662, 0.6485, 0.4758, 0.6364, 0.4748, 0.5976, 0.3646, 0.4597, 0.6571, 0.4775, 0.6307, 0.4916, 0.6304, 0.4679, 0.6666, 0.6511, 0.286, 0.6899, 0.1758, 0.702, 0.1748, 0.6625, 0.2844, 0.5954, 0.6686, 0.5953, 0.6324, 0.6095, 0.6324, 0.6096, 0.6685, 0.7706, 0.2994, 0.771, 0.1748, 0.7852, 0.1749, 0.7848, 0.2995, 0.199, 0.2205, 0.2612, 0.331, 0.2475, 0.3306, 0.1848, 0.2208, 0.2612, 0.331, 0.287, 0.4264, 0.2739, 0.4253, 0.2475, 0.3306, 0.287, 0.4264, 0.2769, 0.5484, 0.2649, 0.5457, 0.2739, 0.4253, 0.2769, 0.5484, 0.1952, 0.6712, 0.1849, 0.6661, 0.2649, 0.5457, 0.7467, 0.4731, 0.7023, 0.3733, 0.7127, 0.3709, 0.7551, 0.4693, 0.7023, 0.3733, 0.7046, 0.286, 0.716, 0.2843, 0.7127, 0.3709, 0.6699, 0.4758, 0.6701, 0.5443, 0.656, 0.5444, 0.6558, 0.4758, 0.8145, 0.1748, 0.8146, 0.2366, 0.8005, 0.2367, 0.8003, 0.1749, 0.8146, 0.2366, 0.8148, 0.3473, 0.8007, 0.3473, 0.8005, 0.2367, 0.8148, 0.3473, 0.8152, 0.5114, 0.8011, 0.5114, 0.8007, 0.3473, 0.7862, 0.5101, 0.7858, 0.3965, 0.8, 0.3965, 0.8003, 0.51, 0.7858, 0.3965, 0.7855, 0.298, 0.7997, 0.298, 0.8, 0.3965, 0.3891, 0.2208, 0.3265, 0.3306, 0.3128, 0.331, 0.375, 0.2205, 0.3265, 0.3306, 0.3001, 0.4253, 0.287, 0.4264, 0.3128, 0.331, 0.3001, 0.4253, 0.3091, 0.5457, 0.297, 0.5484, 0.287, 0.4264, 0.3091, 0.5457, 0.3891, 0.6661, 0.3787, 0.6712, 0.297, 0.5484, 0.7023, 0.7675, 0.7448, 0.6691, 0.7551, 0.6715, 0.7108, 0.7713, 0.7448, 0.6691, 0.7415, 0.5825, 0.7528, 0.5842, 0.7551, 0.6715, 0.5947, 0.2111, 0.5318, 0.3211, 0.5181, 0.3214, 0.5806, 0.2107, 0.5318, 0.3211, 0.5054, 0.4164, 0.4922, 0.4174, 0.5181, 0.3214, 0.5054, 0.4164, 0.5146, 0.5383, 0.5025, 0.5409, 0.4922, 0.4174, 0.5146, 0.5383, 0.5953, 0.6615, 0.585, 0.6666, 0.5025, 0.5409, 0.6488, 0.1785, 0.6057, 0.2788, 0.5953, 0.2765, 0.6403, 0.1748, 0.6057, 0.2788, 0.609, 0.3662, 0.5976, 0.3646, 0.5953, 0.2765, 0.4775, 0.6307, 0.415, 0.5201, 0.4287, 0.5204, 0.4916, 0.6304, 0.415, 0.5201, 0.3891, 0.424, 0.4023, 0.4251, 0.4287, 0.5204, 0.3891, 0.424, 0.3994, 0.3006, 0.4115, 0.3032, 0.4023, 0.4251, 0.3994, 0.3006, 0.4819, 0.1748, 0.4922, 0.1799, 0.4115, 0.3032, 0.6938, 0.4758, 0.6488, 0.3741, 0.6592, 0.3718, 0.7023, 0.4721, 0.6488, 0.3741, 0.6511, 0.286, 0.6625, 0.2844, 0.6592, 0.3718, 0.6845, 0.4772, 0.6843, 0.5444, 0.6701, 0.5443, 0.6703, 0.4772, 0.7558, 0.5259, 0.7557, 0.4612, 0.7698, 0.4612, 0.77, 0.5259, 0.7557, 0.4612, 0.7555, 0.3458, 0.7696, 0.3458, 0.7698, 0.4612, 0.7555, 0.3458, 0.7551, 0.1749, 0.7693, 0.1748, 0.7696, 0.3458, 0.77, 0.516, 0.7703, 0.3996, 0.7845, 0.3997, 0.7841, 0.5161, 0.7703, 0.3996, 0.7706, 0.2994, 0.7848, 0.2995, 0.7845, 0.3997])
me_cylinder_001.use_remesh_preserve_volume = False
me_cylinder_001.use_remesh_preserve_attributes = False
me_cylinder_001.use_mirror_vertex_groups = False
me_cylinder_001.update()

# ---- objects
ob_cube = bpy.data.objects.new('Cube', me_cube)
ob_cylinder = bpy.data.objects.new('Cylinder', me_cylinder)
ob_cylinder_001 = bpy.data.objects.new('Cylinder.001', me_cylinder_001)
ob_lamp = bpy.data.objects.new('Lamp', light_lamp)
ob_camera = bpy.data.objects.new('Camera', cam_camera)

# ---- transforms, parenting, visibility, modifiers, constraints
ob_cube.location = (-1.658, 0.0, 0.4617)
ob_cube.scale = (0.2006, 0.2006, 0.2006)
ob_cube.lineart.crease_threshold = 0.0
ob_cylinder.location = (0.0, 0.0, 0.9399)
ob_cylinder.scale = (1.363, 1.363, 0.587)
ob_cylinder.lineart.crease_threshold = 0.0
ob_cylinder_001.location = (1.376, 1.167, 0.6543)
ob_cylinder_001.rotation_euler = (0.0, 0.0, -0.1963)
ob_cylinder_001.scale = (0.3505, 0.3505, 0.3505)
ob_cylinder_001.lineart.crease_threshold = 0.0
ob_lamp.location = (4.076, 1.005, 5.904)
ob_lamp.rotation_euler = (0.6503, 0.05522, 1.866)
ob_lamp.lock_rotations_4d = False
ob_lamp.empty_display_type = 'ARROWS'
ob_lamp.color = (0.0, 0.0, 0.0, 0.0)
ob_lamp.lineart.crease_threshold = 0.0
ob_camera.location = (7.481, -6.508, 5.344)
ob_camera.rotation_euler = (1.109, 0.01082, 0.8149)
ob_camera.lock_rotations_4d = False
ob_camera.empty_display_type = 'ARROWS'
ob_camera.color = (0.0, 0.0, 0.0, 0.0)
ob_camera.display_type = 'WIRE'
ob_camera.lineart.crease_threshold = 0.0

# ---- collection membership
col_collection_1.objects.link(ob_cube)
col_collection_1.objects.link(ob_cylinder)
col_collection_1.objects.link(ob_cylinder_001)
col_collection_10.objects.link(ob_lamp)
col_collection_10.objects.link(ob_camera)

# ---- scene / render settings (as saved in the file)
scene.camera = ob_camera
scene.frame_start = 1; scene.frame_end = 250; scene.frame_set(1)
scene.render.engine = 'BLENDER_EEVEE_NEXT'
scene.render.image_settings.color_mode = 'RGB'
scene.render.image_settings.compression = 90
scene.render.resolution_percentage = 50
scene.render.dither_intensity = 0.0
scene.cycles.use_denoising = False
scene.cycles.samples = 10
scene.cycles.sampling_pattern = 'TABULATED_SOBOL'
scene.cycles.light_sampling_threshold = 0.0
scene.cycles.use_adaptive_sampling = False
scene.cycles.use_light_tree = False
scene.cycles.blur_glossy = 0.0
scene.cycles.volume_bounces = 1
scene.cycles.pixel_filter_type = 'GAUSSIAN'
scene.cycles.sample_clamp_indirect = 0.0
scene.view_settings.view_transform = 'Standard'
bpy.context.view_layer.update()
